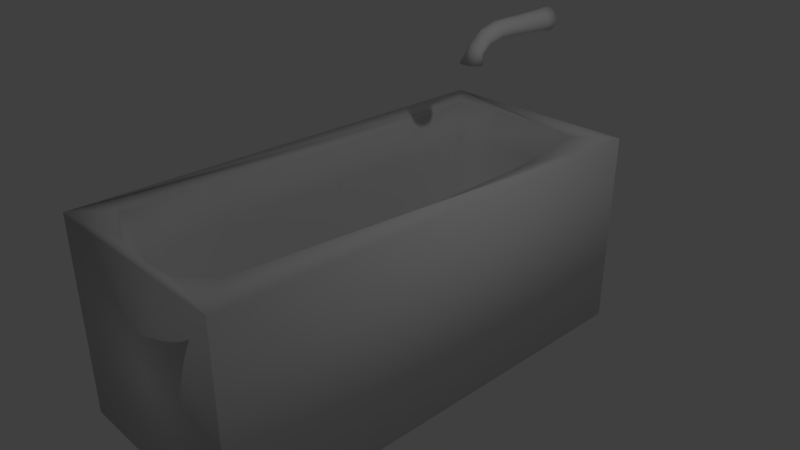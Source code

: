 # Source: bathtub.blend  (saved by Blender 2.79.0; exported with 4.5.12 LTS)
import bpy
from mathutils import Matrix  # noqa: F401  (used for matrix-valued properties, if any)

bpy.ops.wm.read_factory_settings(use_empty=True)
scene = bpy.context.scene
scene.name = 'Scene'

# ---- collections
col_collection_1 = bpy.data.collections.new('Collection 1'); scene.collection.children.link(col_collection_1)

# ---- materials (node trees are filled in below, after node groups)
mat_material = bpy.data.materials.new('Material')
mat_material.alpha_threshold = 0.0
mat_material.use_transparent_shadow = False
mat_material.roughness = 0.5
mat_material.line_color = (0.0, 0.0, 0.0, 1.0)

# ---- material node trees

# ---- world
world_world = bpy.data.worlds.new('World'); scene.world = world_world
world_world.color = (0.05088, 0.05088, 0.05088)
world_world.use_sun_shadow = False
world_world.sun_shadow_jitter_overblur = 0.0
world_world.cycles.sampling_method = 'MANUAL'

# ---- cameras
cam_camera = bpy.data.cameras.new('Camera')
cam_camera.clip_end = 100.0
cam_camera.lens = 35.0
cam_camera.sensor_width = 32.0
cam_camera.sensor_height = 18.0
cam_camera.ortho_scale = 7.314
cam_camera.dof.focus_distance = 0.0
cam_camera.dof.aperture_fstop = 128.0

# ---- lights
light_lamp = bpy.data.lights.new('Lamp', 'POINT')
light_lamp.transmission_factor = 0.0
light_lamp.cutoff_distance = 30.0
light_lamp.energy = 100.0
light_lamp.shadow_buffer_clip_start = 1.001
light_lamp.shadow_soft_size = 0.1
light_lamp.shadow_maximum_resolution = 0.006
light_lamp.use_absolute_resolution = True

# ---- meshes
me_circle = bpy.data.meshes.new('Circle')
me_circle.from_pydata([(-5.029e-08, 1.095, 0.812), (-0.1572, 1.095, 0.7761), (-0.2832, 1.095, 0.6756), (-0.3532, 1.095, 0.5303), (-0.3532, 1.095, 0.3691), (-0.2832, 1.095, 0.2238), (-0.1572, 1.095, 0.1233), (-1.043e-07, 1.095, 0.08744), (0.1572, 1.095, 0.1233), (0.2832, 1.095, 0.2238), (0.3532, 1.095, 0.3691), (0.3532, 1.095, 0.5303), (0.2832, 1.095, 0.6756), (0.1572, 1.095, 0.7761), (-0.1572, 1.023, 0.7761), (-5.029e-08, 1.023, 0.812), (-0.2832, 1.023, 0.6756), (-0.3532, 1.023, 0.5303), (-0.3532, 1.023, 0.3691), (-0.2832, 1.023, 0.2238), (-0.1572, 1.023, 0.1233), (-1.043e-07, 1.023, 0.08744), (0.1572, 1.023, 0.1233), (0.2832, 1.023, 0.2238), (0.3532, 1.023, 0.3691), (0.3532, 1.023, 0.5303), (0.2832, 1.023, 0.6756), (0.1572, 1.023, 0.7761), (-0.08382, 1.07, 0.6238), (-6.892e-08, 1.07, 0.6429), (-0.151, 1.07, 0.5702), (-0.1883, 1.07, 0.4927), (-0.1883, 1.07, 0.4067), (-0.151, 1.07, 0.3293), (-0.08382, 1.07, 0.2757), (-9.872e-08, 1.07, 0.2565), (0.08382, 1.07, 0.2757), (0.151, 1.07, 0.3293), (0.1883, 1.07, 0.4067), (0.1883, 1.07, 0.4927), (0.151, 1.07, 0.5702), (0.08382, 1.07, 0.6238), (-0.05065, 1.07, 0.5549), (-8.009e-08, 1.07, 0.5665), (-0.09127, 1.07, 0.5225), (-0.1138, 1.07, 0.4757), (-0.1138, 1.07, 0.4237), (-0.09127, 1.07, 0.3769), (-0.05065, 1.07, 0.3445), (-9.686e-08, 1.07, 0.333), (0.05065, 1.07, 0.3445), (0.09127, 1.07, 0.3769), (0.1138, 1.07, 0.4237), (0.1138, 1.07, 0.4757), (0.09127, 1.07, 0.5225), (0.05065, 1.07, 0.5549), (-0.05065, 0.9782, 0.5549), (-8.009e-08, 0.9782, 0.5665), (-0.09127, 0.9782, 0.5225), (-0.1138, 0.9782, 0.4757), (-0.1138, 0.9782, 0.4237), (-0.09127, 0.9782, 0.3769), (-0.05065, 0.9782, 0.3445), (-9.686e-08, 0.9782, 0.333), (0.05065, 0.9782, 0.3445), (0.09127, 0.9782, 0.3769), (0.1138, 0.9782, 0.4237), (0.1138, 0.9782, 0.4757), (0.09127, 0.9782, 0.5225), (0.05065, 0.9782, 0.5549), (-0.03809, 0.9276, 0.5288), (-8.382e-08, 0.9276, 0.5375), (-0.06864, 0.9276, 0.5045), (-0.0856, 0.9276, 0.4693), (-0.0856, 0.9276, 0.4302), (-0.06864, 0.9276, 0.395), (-0.03809, 0.9276, 0.3706), (-5.807e-05, 0.9276, 0.3622), (0.03809, 0.9276, 0.3706), (0.06864, 0.9276, 0.395), (0.0856, 0.9276, 0.4302), (0.0856, 0.9276, 0.4693), (0.06864, 0.9276, 0.5045), (0.03809, 0.9276, 0.5288), (-0.02409, 0.9276, 0.4997), (-8.754e-08, 0.9276, 0.5052), (-0.0434, 0.9276, 0.4843), (-0.05412, 0.9276, 0.4621), (-0.05412, 0.9276, 0.4374), (-0.0434, 0.9276, 0.4149), (-0.02409, 0.9276, 0.3987), (-9.686e-08, 0.9276, 0.3925), (0.02409, 0.9276, 0.3985), (0.0434, 0.9276, 0.4142), (0.05412, 0.9276, 0.4373), (0.05412, 0.9276, 0.4621), (0.0434, 0.9276, 0.4843), (0.02409, 0.9276, 0.4997), (-0.02409, 0.914, 0.4997), (-2.963e-06, 0.914, 0.5052), (-0.0434, 0.914, 0.4843), (-0.05412, 0.914, 0.4621), (-0.05412, 0.9141, 0.4356), (-0.0434, 0.9141, 0.4109), (-0.02401, 0.9141, 0.3928), (0.0005432, 0.9139, 0.3864), (0.02445, 0.914, 0.3923), (0.0434, 0.9141, 0.4088), (0.05412, 0.9141, 0.4335), (0.05412, 0.9141, 0.4615), (0.0434, 0.914, 0.4843), (0.02408, 0.914, 0.4997), (-0.01934, 0.914, 0.4899), (-1.535e-05, 0.914, 0.4943), (-0.03484, 0.914, 0.4776), (-0.04344, 0.914, 0.4596), (-0.04344, 0.9141, 0.4372), (-0.03483, 0.9141, 0.4158), (-0.01933, 0.9141, 0.4009), (0.0003913, 0.9141, 0.3947), (0.01947, 0.9141, 0.4003), (0.03483, 0.9141, 0.4136), (0.04343, 0.9141, 0.4348), (0.04342, 0.914, 0.4581), (0.03482, 0.914, 0.4776), (0.01931, 0.914, 0.4899), (-0.03765, 0.8403, 0.3083), (0.04109, 0.8006, 0.3095), (-0.02823, 0.858, 0.3088), (-0.01425, 0.7897, 0.3069), (-0.01189, 0.87, 0.3095), (0.00799, 0.8738, 0.3103), (-0.02981, 0.8024, 0.3071), (-0.0382, 0.8205, 0.3077), (0.0507, 0.838, 0.3112), (0.05017, 0.8182, 0.3105), (0.02737, 0.8689, 0.3111), (0.04258, 0.8561, 0.3114), (0.02518, 0.7887, 0.3084), (0.005463, 0.7848, 0.3073), (-0.04412, 0.8773, 0.4261), (0.002398, 0.7829, 0.371), (0.04662, 0.8162, 0.366), (-0.04112, 0.8183, 0.3683), (0.03866, 0.8539, 0.3622), (-0.04506, 0.8698, 0.447), (0.03217, 0.8654, 0.4698), (0.04696, 0.8359, 0.3639), (-0.01712, 0.7877, 0.371), (-0.03268, 0.8004, 0.3701), (0.02335, 0.8666, 0.3612), (0.04159, 0.8724, 0.4514), (-0.03424, 0.8844, 0.4057), (-0.0157, 0.8676, 0.362), (0.003996, 0.8715, 0.3611), (0.01613, 0.8602, 0.4821), (0.03771, 0.7986, 0.3681), (0.02194, 0.7868, 0.3699), (-0.0171, 0.8895, 0.3926), (-0.04074, 0.838, 0.3661), (-0.03169, 0.8556, 0.3638), (-0.003361, 0.8579, 0.4857), (-0.04193, 0.8537, 0.4004), (0.03188, 0.8331, 0.4404), (0.00261, 0.8922, 0.3883), (-0.03174, 0.8658, 0.3906), (0.01566, 0.8246, 0.4503), (0.0219, 0.8908, 0.3921), (-0.01588, 0.8757, 0.3849), (0.003476, 0.8799, 0.3828), (-0.02244, 0.859, 0.4801), (-0.003819, 0.821, 0.4522), (0.02288, 0.8768, 0.385), (0.03637, 0.8862, 0.4059), (-0.0227, 0.8232, 0.4462), (0.03828, 0.8678, 0.3925), (-0.03732, 0.8632, 0.4663), (-0.03724, 0.8306, 0.4333), (-0.04455, 0.8418, 0.4158), (0.04253, 0.88, 0.4292), (0.04578, 0.8559, 0.406), (0.04299, 0.8443, 0.4239), (0.04706, 0.806, 0.1329), (0.05613, 0.8236, 0.134), (0.05667, 0.8434, 0.1347), (0.04855, 0.8615, 0.1348), (0.03115, 0.7941, 0.1316), (-0.008282, 0.7952, 0.1301), (0.01143, 0.7903, 0.1304), (0.03333, 0.8743, 0.1344), (0.01396, 0.8793, 0.1335), (-0.03168, 0.8457, 0.1319), (-0.03223, 0.8259, 0.1313), (-0.02385, 0.8079, 0.1306), (-0.02227, 0.8634, 0.1322), (-0.005928, 0.8754, 0.1326), (0.04842, 0.8073, 0.07373), (0.0575, 0.8249, 0.07481), (0.05803, 0.8447, 0.0755), (0.04992, 0.8628, 0.07564), (0.03251, 0.7954, 0.07239), (-0.006917, 0.7964, 0.07095), (0.01279, 0.7915, 0.07126), (0.0347, 0.8756, 0.07519), (0.01532, 0.8805, 0.07432), (-0.03032, 0.847, 0.07275), (-0.03087, 0.8271, 0.0722), (-0.02248, 0.8091, 0.07142), (-0.0209, 0.8646, 0.07304), (-0.004563, 0.8766, 0.07348), (0.02838, 0.8239, 0.05712), (0.0322, 0.8313, 0.05754), (0.03242, 0.8396, 0.05782), (0.029, 0.8472, 0.05791), (0.02168, 0.8189, 0.05662), (0.005075, 0.8193, 0.05601), (0.01337, 0.8172, 0.05619), (0.0226, 0.8526, 0.05777), (0.01444, 0.8547, 0.05746), (-0.004777, 0.8406, 0.05658), (-0.005008, 0.8322, 0.05633), (-0.001479, 0.8247, 0.05609), (-0.0008119, 0.848, 0.05681), (0.006067, 0.8531, 0.0571)], [], [(1, 0, 13, 12, 11, 10, 9, 8, 7, 6, 5, 4, 3, 2), (21, 22, 36, 35), (13, 0, 15, 27), (6, 7, 21, 20), (7, 8, 22, 21), (0, 1, 14, 15), (8, 9, 23, 22), (1, 2, 16, 14), (9, 10, 24, 23), (2, 3, 17, 16), (10, 11, 25, 24), (3, 4, 18, 17), (11, 12, 26, 25), (4, 5, 19, 18), (12, 13, 27, 26), (5, 6, 20, 19), (36, 37, 51, 50), (15, 14, 28, 29), (22, 23, 37, 36), (14, 16, 30, 28), (23, 24, 38, 37), (16, 17, 31, 30), (24, 25, 39, 38), (17, 18, 32, 31), (25, 26, 40, 39), (18, 19, 33, 32), (26, 27, 41, 40), (19, 20, 34, 33), (27, 15, 29, 41), (20, 21, 35, 34), (52, 53, 67, 66), (28, 30, 44, 42), (37, 38, 52, 51), (30, 31, 45, 44), (38, 39, 53, 52), (31, 32, 46, 45), (39, 40, 54, 53), (32, 33, 47, 46), (40, 41, 55, 54), (33, 34, 48, 47), (41, 29, 43, 55), (34, 35, 49, 48), (35, 36, 50, 49), (29, 28, 42, 43), (60, 61, 75, 74), (45, 46, 60, 59), (53, 54, 68, 67), (46, 47, 61, 60), (54, 55, 69, 68), (47, 48, 62, 61), (55, 43, 57, 69), (48, 49, 63, 62), (49, 50, 64, 63), (43, 42, 56, 57), (50, 51, 65, 64), (42, 44, 58, 56), (51, 52, 66, 65), (44, 45, 59, 58), (83, 71, 85, 97), (68, 69, 83, 82), (61, 62, 76, 75), (69, 57, 71, 83), (62, 63, 77, 76), (63, 64, 78, 77), (57, 56, 70, 71), (64, 65, 79, 78), (56, 58, 72, 70), (65, 66, 80, 79), (58, 59, 73, 72), (66, 67, 81, 80), (59, 60, 74, 73), (67, 68, 82, 81), (91, 92, 106, 105), (76, 77, 91, 90), (77, 78, 92, 91), (71, 70, 84, 85), (78, 79, 93, 92), (70, 72, 86, 84), (79, 80, 94, 93), (72, 73, 87, 86), (80, 81, 95, 94), (73, 74, 88, 87), (81, 82, 96, 95), (74, 75, 89, 88), (82, 83, 97, 96), (75, 76, 90, 89), (107, 108, 122, 121), (85, 84, 98, 99), (92, 93, 107, 106), (84, 86, 100, 98), (93, 94, 108, 107), (86, 87, 101, 100), (94, 95, 109, 108), (87, 88, 102, 101), (95, 96, 110, 109), (88, 89, 103, 102), (96, 97, 111, 110), (89, 90, 104, 103), (97, 85, 99, 111), (90, 91, 105, 104), (153, 154, 131, 130), (100, 101, 115, 114), (108, 109, 123, 122), (101, 102, 116, 115), (109, 110, 124, 123), (102, 103, 117, 116), (110, 111, 125, 124), (103, 104, 118, 117), (111, 99, 113, 125), (104, 105, 119, 118), (105, 106, 120, 119), (99, 98, 112, 113), (106, 107, 121, 120), (98, 100, 114, 112), (148, 149, 132, 129), (134, 135, 183, 184), (159, 160, 128, 126), (172, 175, 144, 150), (154, 150, 136, 131), (144, 147, 134, 137), (156, 157, 138, 127), (142, 156, 127, 135), (147, 142, 135, 134), (160, 153, 130, 128), (150, 144, 137, 136), (149, 143, 133, 132), (157, 141, 139, 138), (141, 148, 129, 139), (122, 123, 151, 179), (165, 168, 153, 160), (175, 180, 147, 144), (114, 115, 145, 176), (178, 162, 159, 143), (180, 181, 142, 147), (121, 122, 179, 173), (174, 177, 149, 148), (170, 176, 177, 174), (112, 114, 176, 170), (145, 140, 162, 178), (155, 161, 171, 166), (120, 121, 173, 167), (164, 167, 172, 169), (176, 145, 178, 177), (113, 112, 170, 161), (173, 179, 180, 175), (152, 158, 168, 165), (119, 120, 167, 164), (167, 173, 175, 172), (140, 152, 165, 162), (118, 119, 164, 158), (151, 146, 163, 181), (158, 164, 169, 168), (125, 113, 161, 155), (161, 170, 174, 171), (179, 151, 181, 180), (117, 118, 158, 152), (143, 159, 126, 133), (146, 155, 166, 163), (124, 125, 155, 146), (163, 166, 157, 156), (166, 171, 141, 157), (116, 117, 152, 140), (171, 174, 148, 141), (181, 163, 156, 142), (123, 124, 146, 151), (177, 178, 143, 149), (162, 165, 160, 159), (115, 116, 140, 145), (169, 172, 150, 154), (168, 169, 154, 153), (194, 195, 209, 208), (130, 131, 190, 195), (133, 126, 191, 192), (135, 127, 182, 183), (129, 132, 193, 187), (132, 133, 192, 193), (137, 134, 184, 185), (126, 128, 194, 191), (136, 137, 185, 189), (127, 138, 186, 182), (139, 129, 187, 188), (128, 130, 195, 194), (131, 136, 189, 190), (138, 139, 188, 186), (198, 197, 211, 212), (190, 189, 203, 204), (195, 190, 204, 209), (184, 183, 197, 198), (193, 192, 206, 207), (189, 185, 199, 203), (186, 188, 202, 200), (183, 182, 196, 197), (192, 191, 205, 206), (185, 184, 198, 199), (187, 193, 207, 201), (182, 186, 200, 196), (191, 194, 208, 205), (188, 187, 201, 202), (211, 210, 214, 216, 215, 221, 220, 219, 222, 223, 218, 217, 213, 212), (207, 206, 220, 221), (203, 199, 213, 217), (200, 202, 216, 214), (197, 196, 210, 211), (206, 205, 219, 220), (199, 198, 212, 213), (201, 207, 221, 215), (196, 200, 214, 210), (205, 208, 222, 219), (202, 201, 215, 216), (208, 209, 223, 222), (204, 203, 217, 218), (209, 204, 218, 223)])
_uv = me_circle.uv_layers.new(name='UVMap')
_uv.uv.foreach_set('vector', [0.8613, 0.02803, 0.9505, 0.1061, 1.0, 0.2188, 1.0, 0.3438, 0.9505, 0.4564, 0.8613, 0.5341, 0.7501, 0.5617, 0.6388, 0.5337, 0.5496, 0.4556, 0.5001, 0.3429, 0.5001, 0.2179, 0.5496, 0.1054, 0.6388, 0.0276, 0.7501, 0.0, 0.4506, 0.1059, 0.5001, 0.2186, 0.3831, 0.248, 0.3567, 0.1879, 0.05082, 0.5624, 0.05451, 0.6748, 0.00369, 0.6748, 1.688e-07, 0.5624, 0.813, 0.5617, 0.8092, 0.671, 0.7584, 0.6712, 0.7622, 0.562, 0.8092, 0.671, 0.8092, 0.7959, 0.7584, 0.7962, 0.7584, 0.6712, 0.05451, 0.6748, 0.05451, 0.7999, 0.00369, 0.7999, 0.00369, 0.6748, 0.8092, 0.7959, 0.813, 0.9117, 0.7622, 0.912, 0.7584, 0.7962, 0.05451, 0.7999, 0.05082, 0.9131, 0.0, 0.9131, 0.00369, 0.7999, 0.6563, 0.9998, 0.6533, 0.9091, 0.7042, 0.9093, 0.7072, 1.0, 0.7584, 0.5618, 0.7582, 0.6731, 0.7073, 0.673, 0.7075, 0.5617, 0.6533, 0.9091, 0.6522, 0.7899, 0.7032, 0.7901, 0.7042, 0.9093, 0.7582, 0.6731, 0.7581, 0.7982, 0.7072, 0.7982, 0.7073, 0.673, 0.6522, 0.7899, 0.6533, 0.6659, 0.7042, 0.6661, 0.7032, 0.7901, 0.7581, 0.7982, 0.7582, 0.9123, 0.7073, 0.9123, 0.7072, 0.7982, 0.6533, 0.6659, 0.6563, 0.5617, 0.7072, 0.5619, 0.7042, 0.6661, 0.7582, 0.9123, 0.7584, 0.9928, 0.7075, 0.9928, 0.7073, 0.9123, 0.3831, 0.248, 0.3831, 0.3148, 0.3303, 0.3016, 0.3303, 0.2612, 0.04953, 0.4565, 4.22e-08, 0.3438, 0.1164, 0.3147, 0.1428, 0.3749, 0.5001, 0.2186, 0.5001, 0.3438, 0.3831, 0.3148, 0.3831, 0.248, 4.22e-08, 0.3438, 0.0, 0.2186, 0.1164, 0.248, 0.1164, 0.3147, 0.5001, 0.3438, 0.4506, 0.4566, 0.3567, 0.3749, 0.3831, 0.3148, 0.0, 0.2186, 0.04953, 0.1059, 0.1428, 0.1879, 0.1164, 0.248, 0.4506, 0.4566, 0.3614, 0.5346, 0.3091, 0.4165, 0.3567, 0.3749, 0.04953, 0.1059, 0.1388, 0.02784, 0.1904, 0.1463, 0.1428, 0.1879, 0.3614, 0.5346, 0.2501, 0.5624, 0.2497, 0.4313, 0.3091, 0.4165, 0.1388, 0.02784, 0.2501, 0.0, 0.2497, 0.1314, 0.1904, 0.1463, 0.2501, 0.5624, 0.1388, 0.5346, 0.1904, 0.4165, 0.2497, 0.4313, 0.2501, 0.0, 0.3614, 0.02785, 0.3091, 0.1463, 0.2497, 0.1314, 0.1388, 0.5346, 0.04953, 0.4565, 0.1428, 0.3749, 0.1904, 0.4165, 0.3614, 0.02785, 0.4506, 0.1059, 0.3567, 0.1879, 0.3091, 0.1463, 0.2281, 0.6743, 0.2276, 0.6359, 0.2923, 0.6359, 0.2928, 0.6743, 0.1164, 0.3147, 0.1164, 0.248, 0.1691, 0.2612, 0.1691, 0.3015, 0.3831, 0.3148, 0.3567, 0.3749, 0.3143, 0.3379, 0.3303, 0.3016, 0.1164, 0.248, 0.1428, 0.1879, 0.1851, 0.2249, 0.1691, 0.2612, 0.3567, 0.3749, 0.3091, 0.4165, 0.2856, 0.363, 0.3143, 0.3379, 0.1428, 0.1879, 0.1904, 0.1463, 0.2139, 0.1997, 0.1851, 0.2249, 0.3091, 0.4165, 0.2497, 0.4313, 0.2497, 0.372, 0.2856, 0.363, 0.1904, 0.1463, 0.2497, 0.1314, 0.2497, 0.1908, 0.2139, 0.1997, 0.2497, 0.4313, 0.1904, 0.4165, 0.2139, 0.363, 0.2497, 0.372, 0.2497, 0.1314, 0.3091, 0.1463, 0.2856, 0.1997, 0.2497, 0.1908, 0.1904, 0.4165, 0.1428, 0.3749, 0.1851, 0.3379, 0.2139, 0.363, 0.3091, 0.1463, 0.3567, 0.1879, 0.3143, 0.2249, 0.2856, 0.1997, 0.3567, 0.1879, 0.3831, 0.248, 0.3303, 0.2612, 0.3143, 0.2249, 0.1428, 0.3749, 0.1164, 0.3147, 0.1691, 0.3015, 0.1851, 0.3379, 0.3659, 0.6386, 0.3659, 0.6754, 0.3301, 0.6618, 0.3301, 0.6341, 0.4307, 0.5983, 0.4307, 0.6386, 0.3659, 0.6386, 0.3659, 0.5983, 0.2276, 0.6359, 0.2278, 0.596, 0.2926, 0.596, 0.2923, 0.6359, 0.4307, 0.6386, 0.4307, 0.6754, 0.3659, 0.6754, 0.3659, 0.6386, 0.2278, 0.596, 0.2287, 0.5624, 0.2934, 0.5624, 0.2926, 0.596, 0.4307, 0.6754, 0.4308, 0.7014, 0.366, 0.7013, 0.3659, 0.6754, 0.156, 0.6985, 0.1572, 0.7347, 0.09263, 0.7347, 0.09142, 0.6985, 0.4301, 0.7014, 0.4289, 0.7366, 0.3643, 0.7369, 0.3655, 0.7017, 0.4289, 0.7366, 0.4289, 0.7768, 0.3643, 0.7772, 0.3643, 0.7369, 0.1572, 0.7347, 0.1573, 0.775, 0.09265, 0.775, 0.09263, 0.7347, 0.4289, 0.7768, 0.4301, 0.8141, 0.3655, 0.8145, 0.3643, 0.7772, 0.1573, 0.775, 0.1561, 0.8115, 0.09148, 0.8115, 0.09265, 0.775, 0.2291, 0.7036, 0.2281, 0.6743, 0.2928, 0.6743, 0.2939, 0.7036, 0.4308, 0.5625, 0.4307, 0.5983, 0.3659, 0.5983, 0.366, 0.5624, 0.1421, 0.6918, 0.1151, 0.6985, 0.1151, 0.6734, 0.1322, 0.6692, 0.2926, 0.596, 0.2934, 0.5624, 0.3298, 0.5787, 0.3291, 0.604, 0.3659, 0.6754, 0.366, 0.7013, 0.3302, 0.6813, 0.3301, 0.6618, 0.09142, 0.6985, 0.09263, 0.7347, 0.05541, 0.7399, 0.05451, 0.7126, 0.3655, 0.7017, 0.3643, 0.7369, 0.3301, 0.7434, 0.331, 0.7169, 0.3643, 0.7369, 0.3643, 0.7772, 0.3301, 0.7737, 0.3301, 0.7434, 0.09263, 0.7347, 0.09265, 0.775, 0.05543, 0.7702, 0.05541, 0.7399, 0.3643, 0.7772, 0.3655, 0.8145, 0.331, 0.8017, 0.3301, 0.7737, 0.09265, 0.775, 0.09148, 0.8115, 0.05455, 0.7976, 0.05543, 0.7702, 0.2939, 0.7036, 0.2928, 0.6743, 0.3293, 0.6629, 0.3301, 0.6849, 0.366, 0.5624, 0.3659, 0.5983, 0.3301, 0.6038, 0.3302, 0.5768, 0.2928, 0.6743, 0.2923, 0.6359, 0.329, 0.634, 0.3293, 0.6629, 0.3659, 0.5983, 0.3659, 0.6386, 0.3301, 0.6341, 0.3301, 0.6038, 0.2923, 0.6359, 0.2926, 0.596, 0.3291, 0.604, 0.329, 0.634, 0.1672, 0.7163, 0.1672, 0.7355, 0.1573, 0.7345, 0.1573, 0.7154, 0.08814, 0.569, 0.1151, 0.5624, 0.1151, 0.5859, 0.09806, 0.5907, 0.1151, 0.5624, 0.1421, 0.569, 0.1322, 0.5906, 0.1151, 0.5859, 0.1151, 0.6985, 0.08814, 0.6918, 0.09806, 0.6692, 0.1151, 0.6734, 0.1421, 0.569, 0.1637, 0.5879, 0.1458, 0.6028, 0.1322, 0.5906, 0.08814, 0.6918, 0.06651, 0.6728, 0.08438, 0.6572, 0.09806, 0.6692, 0.1637, 0.5879, 0.1757, 0.6152, 0.1534, 0.6207, 0.1458, 0.6028, 0.06651, 0.6728, 0.05451, 0.6455, 0.07679, 0.6399, 0.08438, 0.6572, 0.1757, 0.6152, 0.1757, 0.6455, 0.1534, 0.64, 0.1534, 0.6207, 0.05451, 0.6455, 0.05451, 0.6152, 0.07679, 0.6208, 0.07679, 0.6399, 0.1757, 0.6455, 0.1637, 0.6729, 0.1458, 0.6572, 0.1534, 0.64, 0.05451, 0.6152, 0.06651, 0.5879, 0.08438, 0.6033, 0.07679, 0.6208, 0.1637, 0.6729, 0.1421, 0.6918, 0.1322, 0.6692, 0.1458, 0.6572, 0.06651, 0.5879, 0.08814, 0.569, 0.09806, 0.5907, 0.08438, 0.6033, 0.2967, 0.721, 0.3042, 0.7402, 0.2967, 0.7412, 0.2906, 0.7247, 0.3042, 0.7401, 0.3042, 0.7209, 0.3138, 0.7209, 0.3138, 0.7401, 0.1672, 0.7355, 0.1678, 0.7534, 0.158, 0.7522, 0.1573, 0.7345, 0.3042, 0.7209, 0.3048, 0.7036, 0.3144, 0.7036, 0.3138, 0.7209, 0.4826, 0.6302, 0.4821, 0.6157, 0.4917, 0.6185, 0.4922, 0.6342, 0.4916, 0.6342, 0.4916, 0.6513, 0.482, 0.6513, 0.482, 0.6342, 0.4821, 0.6157, 0.482, 0.5974, 0.4915, 0.5979, 0.4917, 0.6185, 0.4916, 0.6513, 0.4915, 0.6705, 0.482, 0.6718, 0.482, 0.6513, 0.482, 0.5974, 0.4821, 0.5784, 0.4917, 0.5784, 0.4915, 0.5979, 0.4915, 0.6705, 0.4916, 0.6881, 0.482, 0.6912, 0.482, 0.6718, 0.4821, 0.5784, 0.4826, 0.5624, 0.4922, 0.5624, 0.4917, 0.5784, 0.4916, 0.6881, 0.4916, 0.7011, 0.482, 0.7056, 0.482, 0.6912, 0.3048, 0.7573, 0.3042, 0.7401, 0.3138, 0.7401, 0.3144, 0.7573, 0.1678, 0.6997, 0.1672, 0.7163, 0.1573, 0.7154, 0.158, 0.6985, 0.4708, 0.7862, 0.457, 0.7851, 0.4555, 0.7458, 0.4695, 0.7456, 0.2352, 0.7796, 0.2276, 0.7623, 0.2352, 0.7604, 0.2413, 0.7744, 0.3042, 0.7402, 0.3042, 0.7619, 0.2967, 0.7593, 0.2967, 0.7412, 0.2276, 0.7623, 0.2276, 0.7418, 0.2352, 0.743, 0.2352, 0.7604, 0.3042, 0.7619, 0.2967, 0.7796, 0.2906, 0.7744, 0.2967, 0.7593, 0.2276, 0.7418, 0.2352, 0.7226, 0.2413, 0.7265, 0.2352, 0.743, 0.2967, 0.7796, 0.283, 0.7916, 0.2796, 0.784, 0.2906, 0.7744, 0.2352, 0.7226, 0.2489, 0.7086, 0.2522, 0.7148, 0.2413, 0.7265, 0.283, 0.7916, 0.2659, 0.7958, 0.2659, 0.7874, 0.2796, 0.784, 0.2489, 0.7086, 0.2663, 0.7036, 0.2662, 0.7101, 0.2522, 0.7148, 0.2663, 0.7036, 0.2832, 0.7082, 0.2797, 0.7144, 0.2662, 0.7101, 0.2659, 0.7958, 0.2489, 0.7916, 0.2522, 0.784, 0.2659, 0.7874, 0.2832, 0.7082, 0.2967, 0.721, 0.2906, 0.7247, 0.2797, 0.7144, 0.2489, 0.7916, 0.2352, 0.7796, 0.2413, 0.7744, 0.2522, 0.784, 0.2151, 0.6253, 0.2262, 0.6254, 0.226, 0.6743, 0.2149, 0.6751, 0.6107, 0.7386, 0.5969, 0.7357, 0.6193, 0.6061, 0.6331, 0.609, 0.5269, 0.656, 0.5395, 0.6558, 0.547, 0.6978, 0.5346, 0.7001, 0.443, 0.8034, 0.4318, 0.8083, 0.4322, 0.7842, 0.4432, 0.7844, 0.457, 0.7851, 0.4432, 0.7844, 0.4417, 0.7456, 0.4555, 0.7458, 0.6158, 0.7807, 0.6036, 0.7777, 0.6107, 0.7386, 0.6228, 0.7429, 0.1764, 0.6292, 0.1875, 0.6274, 0.187, 0.6752, 0.1757, 0.6747, 0.5896, 0.7768, 0.5766, 0.7781, 0.5842, 0.7348, 0.5969, 0.7357, 0.6036, 0.7777, 0.5896, 0.7768, 0.5969, 0.7357, 0.6107, 0.7386, 0.482, 0.7875, 0.4708, 0.7862, 0.4695, 0.7456, 0.481, 0.7449, 0.4432, 0.7844, 0.4322, 0.7842, 0.4308, 0.7449, 0.4417, 0.7456, 0.5001, 0.6574, 0.5129, 0.6565, 0.5208, 0.7029, 0.5082, 0.7055, 0.1875, 0.6274, 0.2013, 0.626, 0.201, 0.6754, 0.187, 0.6752, 0.2013, 0.626, 0.2151, 0.6253, 0.2149, 0.6751, 0.201, 0.6754, 0.6506, 0.8403, 0.6482, 0.8574, 0.6197, 0.8475, 0.6274, 0.8321, 0.4814, 0.8087, 0.4704, 0.8043, 0.4708, 0.7862, 0.482, 0.7875, 0.6223, 0.8046, 0.6132, 0.8113, 0.6036, 0.7777, 0.6158, 0.7807, 0.5683, 0.5617, 0.5702, 0.5754, 0.5405, 0.5901, 0.534, 0.5762, 0.5243, 0.6173, 0.5342, 0.6277, 0.5269, 0.656, 0.5129, 0.6565, 0.6132, 0.8113, 0.603, 0.8235, 0.5896, 0.7768, 0.6036, 0.7777, 0.6522, 0.8269, 0.6506, 0.8403, 0.6274, 0.8321, 0.6337, 0.8173, 0.2169, 0.5665, 0.2276, 0.576, 0.2262, 0.6254, 0.2151, 0.6253, 0.4573, 0.8557, 0.4701, 0.855, 0.4718, 0.8826, 0.4591, 0.8859, 0.4593, 0.8124, 0.4718, 0.8149, 0.4701, 0.855, 0.4573, 0.8557, 0.5405, 0.5901, 0.5481, 0.6053, 0.5342, 0.6277, 0.5243, 0.6173, 0.4308, 0.8509, 0.4433, 0.8542, 0.445, 0.8853, 0.4324, 0.8808, 0.29, 0.8103, 0.2891, 0.796, 0.3093, 0.7958, 0.3069, 0.8097, 0.3062, 0.8249, 0.3069, 0.8097, 0.3171, 0.8102, 0.3152, 0.8252, 0.534, 0.5762, 0.5405, 0.5901, 0.5243, 0.6173, 0.5146, 0.6053, 0.4454, 0.8102, 0.4593, 0.8124, 0.4573, 0.8557, 0.4433, 0.8542, 0.6337, 0.8173, 0.6274, 0.8321, 0.6132, 0.8113, 0.6223, 0.8046, 0.5552, 0.6203, 0.5602, 0.6301, 0.5514, 0.6377, 0.5438, 0.6341, 0.2904, 0.8257, 0.29, 0.8103, 0.3069, 0.8097, 0.3062, 0.8249, 0.3069, 0.8097, 0.3093, 0.7958, 0.323, 0.7969, 0.3171, 0.8102, 0.5481, 0.6053, 0.5552, 0.6203, 0.5438, 0.6341, 0.5342, 0.6277, 0.2902, 0.8391, 0.2904, 0.8257, 0.3062, 0.8249, 0.308, 0.8386, 0.6197, 0.8475, 0.6123, 0.8622, 0.5928, 0.8366, 0.603, 0.8235, 0.308, 0.8386, 0.3062, 0.8249, 0.3152, 0.8252, 0.3182, 0.8391, 0.4328, 0.8087, 0.4454, 0.8102, 0.4433, 0.8542, 0.4308, 0.8509, 0.4433, 0.8542, 0.4573, 0.8557, 0.4591, 0.8859, 0.445, 0.8853, 0.6274, 0.8321, 0.6197, 0.8475, 0.603, 0.8235, 0.6132, 0.8113, 0.5749, 0.6091, 0.5766, 0.6208, 0.5602, 0.6301, 0.5552, 0.6203, 0.5129, 0.6565, 0.5269, 0.656, 0.5346, 0.7001, 0.5208, 0.7029, 0.6123, 0.8622, 0.6064, 0.8742, 0.5848, 0.8465, 0.5928, 0.8366, 0.6456, 0.8735, 0.6433, 0.8861, 0.6064, 0.8742, 0.6123, 0.8622, 0.1785, 0.5726, 0.1897, 0.5645, 0.1875, 0.6274, 0.1764, 0.6292, 0.1897, 0.5645, 0.2034, 0.5624, 0.2013, 0.626, 0.1875, 0.6274, 0.5726, 0.5925, 0.5749, 0.6091, 0.5552, 0.6203, 0.5481, 0.6053, 0.2034, 0.5624, 0.2169, 0.5665, 0.2151, 0.6253, 0.2013, 0.626, 0.603, 0.8235, 0.5928, 0.8366, 0.5766, 0.7781, 0.5896, 0.7768, 0.6482, 0.8574, 0.6456, 0.8735, 0.6123, 0.8622, 0.6197, 0.8475, 0.5146, 0.6053, 0.5243, 0.6173, 0.5129, 0.6565, 0.5001, 0.6574, 0.5342, 0.6277, 0.5438, 0.6341, 0.5395, 0.6558, 0.5269, 0.656, 0.5702, 0.5754, 0.5726, 0.5925, 0.5481, 0.6053, 0.5405, 0.5901, 0.4568, 0.8024, 0.443, 0.8034, 0.4432, 0.7844, 0.457, 0.7851, 0.4704, 0.8043, 0.4568, 0.8024, 0.457, 0.7851, 0.4708, 0.7862, 0.4814, 0.6082, 0.4699, 0.6087, 0.4705, 0.5629, 0.482, 0.5624, 0.4695, 0.7456, 0.4555, 0.7458, 0.4559, 0.609, 0.4699, 0.6087, 0.5208, 0.7029, 0.5346, 0.7001, 0.5571, 0.8349, 0.5432, 0.8376, 0.5969, 0.7357, 0.5842, 0.7348, 0.6066, 0.6051, 0.6193, 0.6061, 0.2149, 0.6751, 0.226, 0.6743, 0.2269, 0.8114, 0.2158, 0.8123, 0.5082, 0.7055, 0.5208, 0.7029, 0.5432, 0.8376, 0.5307, 0.8405, 0.6228, 0.7429, 0.6107, 0.7386, 0.6331, 0.609, 0.6452, 0.6133, 0.5346, 0.7001, 0.547, 0.6978, 0.5694, 0.8328, 0.5571, 0.8349, 0.4417, 0.7456, 0.4308, 0.7449, 0.4312, 0.6082, 0.4421, 0.6089, 0.1757, 0.6747, 0.187, 0.6752, 0.1879, 0.8124, 0.1766, 0.8118, 0.201, 0.6754, 0.2149, 0.6751, 0.2158, 0.8123, 0.2019, 0.8127, 0.481, 0.7449, 0.4695, 0.7456, 0.4699, 0.6087, 0.4814, 0.6082, 0.4555, 0.7458, 0.4417, 0.7456, 0.4421, 0.6089, 0.4559, 0.609, 0.187, 0.6752, 0.201, 0.6754, 0.2019, 0.8127, 0.1879, 0.8124, 0.2584, 0.8639, 0.2447, 0.8606, 0.2524, 0.8391, 0.2582, 0.8405, 0.4559, 0.609, 0.4421, 0.6089, 0.4427, 0.5631, 0.4565, 0.5632, 0.4699, 0.6087, 0.4559, 0.609, 0.4565, 0.5632, 0.4705, 0.5629, 0.6331, 0.609, 0.6193, 0.6061, 0.6264, 0.5627, 0.6402, 0.5656, 0.5307, 0.8405, 0.5432, 0.8376, 0.5504, 0.8829, 0.5379, 0.8857, 0.4421, 0.6089, 0.4312, 0.6082, 0.4318, 0.5624, 0.4427, 0.5631, 0.1879, 0.8124, 0.2019, 0.8127, 0.2026, 0.8587, 0.1886, 0.8584, 0.6193, 0.6061, 0.6066, 0.6051, 0.6136, 0.5617, 0.6264, 0.5627, 0.5432, 0.8376, 0.5571, 0.8349, 0.5642, 0.8802, 0.5504, 0.8829, 0.6452, 0.6133, 0.6331, 0.609, 0.6402, 0.5656, 0.6522, 0.5699, 0.2158, 0.8123, 0.2269, 0.8114, 0.2276, 0.8573, 0.2166, 0.8582, 0.1766, 0.8118, 0.1879, 0.8124, 0.1886, 0.8584, 0.1774, 0.8577, 0.5571, 0.8349, 0.5694, 0.8328, 0.5766, 0.8781, 0.5642, 0.8802, 0.2019, 0.8127, 0.2158, 0.8123, 0.2166, 0.8582, 0.2026, 0.8587, 0.2524, 0.8391, 0.2478, 0.8352, 0.2452, 0.8295, 0.2452, 0.8232, 0.2477, 0.8173, 0.2524, 0.8133, 0.2581, 0.8119, 0.2639, 0.8132, 0.2685, 0.8172, 0.2711, 0.823, 0.2711, 0.8294, 0.2685, 0.8351, 0.2639, 0.8391, 0.2582, 0.8405, 0.2447, 0.7993, 0.2583, 0.7958, 0.2581, 0.8119, 0.2524, 0.8133, 0.2831, 0.8511, 0.2721, 0.8605, 0.2639, 0.8391, 0.2685, 0.8351, 0.2276, 0.8377, 0.2276, 0.8226, 0.2452, 0.8232, 0.2452, 0.8295, 0.2447, 0.8606, 0.2337, 0.8513, 0.2478, 0.8352, 0.2524, 0.8391, 0.2583, 0.7958, 0.272, 0.7991, 0.2639, 0.8132, 0.2581, 0.8119, 0.2721, 0.8605, 0.2584, 0.8639, 0.2582, 0.8405, 0.2639, 0.8391, 0.2337, 0.8088, 0.2447, 0.7993, 0.2524, 0.8133, 0.2477, 0.8173, 0.2337, 0.8513, 0.2276, 0.8377, 0.2452, 0.8295, 0.2478, 0.8352, 0.272, 0.7991, 0.283, 0.8085, 0.2685, 0.8172, 0.2639, 0.8132, 0.2276, 0.8226, 0.2337, 0.8088, 0.2477, 0.8173, 0.2452, 0.8232, 0.283, 0.8085, 0.2891, 0.8222, 0.2711, 0.823, 0.2685, 0.8172, 0.2891, 0.8374, 0.2831, 0.8511, 0.2685, 0.8351, 0.2711, 0.8294, 0.2891, 0.8222, 0.2891, 0.8374, 0.2711, 0.8294, 0.2711, 0.823])
me_circle.use_remesh_preserve_volume = False
me_circle.use_remesh_preserve_attributes = False
me_circle.use_mirror_vertex_groups = False
me_circle.update()
me_cylinder = bpy.data.meshes.new('Cylinder')
me_cylinder.from_pydata([(0.1331, 2.05, -9.875), (-4.521e-08, 1.453, 1.0), (0.4666, 1.921, -9.907), (0.5561, 1.343, 1.0), (0.7331, 1.719, -10.04), (1.028, 1.028, 1.0), (0.892, 1.475, -10.25), (1.343, 0.5561, 1.0), (0.9191, 1.226, -10.5), (1.453, -6.655e-08, 1.0), (0.8104, 1.009, -10.77), (1.343, -0.5561, 1.0), (0.5822, 0.8587, -11.0), (1.028, -1.028, 1.0), (0.2695, 0.7968, -11.17), (0.5561, -1.343, 1.0), (-0.08027, 0.8331, -11.24), (1.742e-07, -1.453, 1.0), (-0.4138, 0.9621, -11.21), (-0.5561, -1.343, 1.0), (-0.6803, 1.164, -11.08), (-1.028, -1.028, 1.0), (-0.8392, 1.408, -10.87), (-1.343, -0.5561, 1.0), (-0.8663, 1.658, -10.61), (-1.453, 1.43e-08, 1.0), (-0.7576, 1.874, -10.35), (-1.343, 0.5561, 1.0), (-0.5294, 2.025, -10.11), (-1.028, 1.028, 1.0), (-0.2167, 2.086, -9.948), (-0.5561, 1.343, 1.0), (-1.582e-08, 1.164, -0.2593), (0.4456, 1.076, -0.2593), (0.8234, 0.8234, -0.2593), (1.076, 0.4456, -0.2593), (1.164, -9.28e-08, -0.2593), (1.076, -0.4456, -0.2593), (0.8234, -0.8234, -0.2593), (0.4456, -1.076, -0.2593), (1.6e-07, -1.164, -0.2593), (-0.4456, -1.076, -0.2593), (-0.8234, -0.8234, -0.2593), (-1.076, -0.4456, -0.2593), (-1.164, -2.802e-08, -0.2593), (-1.076, 0.4456, -0.2593), (-0.8234, 0.8234, -0.2593), (-0.4456, 1.076, -0.2593), (0.06275, 3.009, -9.944), (0.54, 2.995, -10.04), (0.9419, 2.963, -10.32), (1.207, 2.92, -10.73), (1.296, 2.87, -11.2), (1.194, 2.823, -11.68), (0.9177, 2.784, -12.08), (0.5083, 2.761, -12.34), (0.02848, 2.756, -12.43), (-0.4487, 2.77, -12.33), (-0.8507, 2.802, -12.06), (-1.116, 2.845, -11.65), (-1.205, 2.895, -11.17), (-1.103, 2.942, -10.7), (-0.8264, 2.981, -10.3), (-0.4171, 3.004, -10.03), (0.43, 1.021, -1.996), (0.3954, 0.9205, -3.554), (0.3856, 0.8348, -5.392), (0.3799, 0.8263, -7.165), (0.3829, 1.324, -9.226), (0.7946, 0.7769, -1.996), (0.7435, 0.6859, -3.602), (0.7206, 0.6091, -5.439), (0.7018, 0.6093, -7.21), (0.6917, 1.116, -9.269), (1.038, 0.4124, -1.996), (0.9734, 0.3392, -3.677), (0.9418, 0.2754, -5.51), (0.9144, 0.2887, -7.278), (0.8957, 0.8083, -9.335), (1.124, -0.01766, -1.996), (1.05, -0.06677, -3.765), (1.016, -0.1153, -5.595), (0.9854, -0.08668, -7.36), (0.9637, 0.4481, -9.414), (1.038, -0.4477, -1.996), (0.962, -0.4702, -3.855), (0.9309, -0.5036, -5.681), (0.9039, -0.4598, -7.443), (0.8856, 0.09017, -9.493), (0.7946, -0.8123, -1.996), (0.7225, -0.8098, -3.931), (0.7004, -0.8303, -5.755), (0.6824, -0.7738, -7.514), (0.6731, -0.211, -9.561), (0.43, -1.056, -1.996), (0.368, -1.034, -3.984), (0.3592, -1.046, -5.806), (0.3545, -0.9809, -7.562), (0.3586, -0.4097, -9.608), (1.565e-07, -1.141, -1.996), (-0.04754, -1.108, -4.004), (-0.04071, -1.117, -5.825), (-0.02973, -1.049, -7.581), (-0.01004, -0.4755, -9.625), (-0.43, -1.056, -1.996), (-0.4608, -1.021, -3.988), (-0.4384, -1.034, -5.81), (-0.4119, -0.9692, -7.566), (-0.3767, -0.3985, -9.612), (-0.7946, -0.8123, -1.996), (-0.8089, -0.7865, -3.94), (-0.7734, -0.8079, -5.763), (-0.7338, -0.7522, -7.522), (-0.6854, -0.1904, -9.569), (-1.038, -0.4477, -1.996), (-1.039, -0.4398, -3.865), (-0.9947, -0.4743, -5.692), (-0.9464, -0.4317, -7.453), (-0.8894, 0.1172, -9.503), (-1.124, -0.01766, -1.996), (-1.116, -0.03383, -3.777), (-1.069, -0.08359, -5.606), (-1.017, -0.05622, -7.371), (-0.9575, 0.4773, -9.424), (-1.038, 0.4124, -1.996), (-1.027, 0.3696, -3.687), (-0.9837, 0.3047, -5.52), (-0.9359, 0.3169, -7.288), (-0.8793, 0.8353, -9.345), (-0.7946, 0.7769, -1.996), (-0.7879, 0.7092, -3.611), (-0.7532, 0.6315, -5.446), (-0.7144, 0.6309, -7.217), (-0.6668, 1.136, -9.277), (-0.43, 1.021, -1.996), (-0.4334, 0.9331, -3.558), (-0.412, 0.847, -5.396), (-0.3865, 0.8379, -7.169), (-0.3523, 1.335, -9.23), (0.01628, 1.401, -9.213), (-0.002283, 0.9066, -7.15), (-0.01215, 0.9184, -5.377), (-0.01786, 1.007, -3.538), (-1.318e-08, 1.106, -1.996), (0.3821, 0.8296, -6.471), (0.7091, 0.6092, -6.517), (0.9251, 0.2835, -6.586), (0.9972, -0.09787, -6.67), (0.9144, -0.4769, -6.754), (0.6894, -0.7959, -6.826), (0.3563, -1.006, -6.875), (-0.03402, -1.076, -6.894), (-0.4223, -0.9944, -6.879), (-0.7493, -0.774, -6.834), (-0.9653, -0.4483, -6.764), (-1.037, -0.06693, -6.681), (-0.9546, 0.3121, -6.597), (-0.7296, 0.6311, -6.524), (-0.3965, 0.8415, -6.475), (-0.006142, 0.9112, -6.457), (0.05607, 2.665, -10.43), (0.3472, 2.657, -10.49), (0.5925, 2.638, -10.66), (0.7545, 2.611, -10.91), (0.8086, 2.581, -11.2), (0.7465, 2.552, -11.49), (0.5777, 2.528, -11.73), (0.3279, 2.514, -11.89), (0.03516, 2.511, -11.95), (-0.256, 2.519, -11.89), (-0.5013, 2.539, -11.72), (-0.6633, 2.565, -11.47), (-0.7174, 2.596, -11.18), (-0.6553, 2.625, -10.89), (-0.4865, 2.648, -10.64), (-0.2367, 2.662, -10.48)], [], [(32, 1, 3, 33), (33, 3, 5, 34), (34, 5, 7, 35), (35, 7, 9, 36), (36, 9, 11, 37), (37, 11, 13, 38), (38, 13, 15, 39), (39, 15, 17, 40), (40, 17, 19, 41), (41, 19, 21, 42), (42, 21, 23, 43), (43, 23, 25, 44), (44, 25, 27, 45), (45, 27, 29, 46), (3, 1, 31, 29, 27, 25, 23, 21, 19, 17, 15, 13, 11, 9, 7, 5), (46, 29, 31, 47), (47, 31, 1, 32), (8, 10, 53, 52), (134, 47, 32, 143), (129, 46, 47, 134), (124, 45, 46, 129), (119, 44, 45, 124), (114, 43, 44, 119), (109, 42, 43, 114), (104, 41, 42, 109), (99, 40, 41, 104), (94, 39, 40, 99), (89, 38, 39, 94), (84, 37, 38, 89), (79, 36, 37, 84), (74, 35, 36, 79), (69, 34, 35, 74), (64, 33, 34, 69), (143, 32, 33, 64), (55, 56, 168, 167), (18, 20, 58, 57), (28, 30, 63, 62), (4, 6, 51, 50), (14, 16, 56, 55), (0, 2, 49, 48), (24, 26, 61, 60), (10, 12, 54, 53), (20, 22, 59, 58), (30, 0, 48, 63), (6, 8, 52, 51), (16, 18, 57, 56), (26, 28, 62, 61), (2, 4, 50, 49), (12, 14, 55, 54), (22, 24, 60, 59), (0, 139, 68, 2), (139, 140, 67, 68), (159, 141, 66, 144), (141, 142, 65, 66), (142, 143, 64, 65), (2, 68, 73, 4), (68, 67, 72, 73), (144, 66, 71, 145), (66, 65, 70, 71), (65, 64, 69, 70), (4, 73, 78, 6), (73, 72, 77, 78), (145, 71, 76, 146), (71, 70, 75, 76), (70, 69, 74, 75), (6, 78, 83, 8), (78, 77, 82, 83), (146, 76, 81, 147), (76, 75, 80, 81), (75, 74, 79, 80), (8, 83, 88, 10), (83, 82, 87, 88), (147, 81, 86, 148), (81, 80, 85, 86), (80, 79, 84, 85), (10, 88, 93, 12), (88, 87, 92, 93), (148, 86, 91, 149), (86, 85, 90, 91), (85, 84, 89, 90), (12, 93, 98, 14), (93, 92, 97, 98), (149, 91, 96, 150), (91, 90, 95, 96), (90, 89, 94, 95), (14, 98, 103, 16), (98, 97, 102, 103), (150, 96, 101, 151), (96, 95, 100, 101), (95, 94, 99, 100), (16, 103, 108, 18), (103, 102, 107, 108), (151, 101, 106, 152), (101, 100, 105, 106), (100, 99, 104, 105), (18, 108, 113, 20), (108, 107, 112, 113), (152, 106, 111, 153), (106, 105, 110, 111), (105, 104, 109, 110), (20, 113, 118, 22), (113, 112, 117, 118), (153, 111, 116, 154), (111, 110, 115, 116), (110, 109, 114, 115), (22, 118, 123, 24), (118, 117, 122, 123), (154, 116, 121, 155), (116, 115, 120, 121), (115, 114, 119, 120), (24, 123, 128, 26), (123, 122, 127, 128), (155, 121, 126, 156), (121, 120, 125, 126), (120, 119, 124, 125), (26, 128, 133, 28), (128, 127, 132, 133), (156, 126, 131, 157), (126, 125, 130, 131), (125, 124, 129, 130), (28, 133, 138, 30), (133, 132, 137, 138), (157, 131, 136, 158), (131, 130, 135, 136), (130, 129, 134, 135), (30, 138, 139, 0), (138, 137, 140, 139), (158, 136, 141, 159), (136, 135, 142, 141), (135, 134, 143, 142), (137, 158, 159, 140), (132, 157, 158, 137), (127, 156, 157, 132), (122, 155, 156, 127), (117, 154, 155, 122), (112, 153, 154, 117), (107, 152, 153, 112), (102, 151, 152, 107), (97, 150, 151, 102), (92, 149, 150, 97), (87, 148, 149, 92), (82, 147, 148, 87), (77, 146, 147, 82), (72, 145, 146, 77), (67, 144, 145, 72), (140, 159, 144, 67), (160, 161, 162, 163, 164, 165, 166, 167, 168, 169, 170, 171, 172, 173, 174, 175), (48, 49, 161, 160), (63, 48, 160, 175), (56, 57, 169, 168), (49, 50, 162, 161), (57, 58, 170, 169), (50, 51, 163, 162), (58, 59, 171, 170), (51, 52, 164, 163), (59, 60, 172, 171), (52, 53, 165, 164), (60, 61, 173, 172), (53, 54, 166, 165), (61, 62, 174, 173), (54, 55, 167, 166), (62, 63, 175, 174)])
me_cylinder.polygons.foreach_set('use_smooth', [True] * 162)
_uv = me_cylinder.uv_layers.new(name='UVMap')
_uv.uv.foreach_set('vector', [0.684, 0.721, 0.6722, 0.8151, 0.6378, 0.8104, 0.6564, 0.7173, 0.4549, 0.845, 0.4858, 0.9345, 0.4578, 0.9392, 0.4325, 0.8488, 0.4325, 0.8488, 0.4578, 0.9392, 0.4201, 0.9448, 0.4023, 0.8533, 0.4023, 0.8533, 0.4201, 0.9448, 0.3784, 0.9505, 0.3689, 0.8578, 0.3689, 0.8578, 0.3784, 0.9505, 0.3391, 0.9554, 0.3374, 0.8618, 0.3374, 0.8618, 0.3391, 0.9554, 0.3082, 0.9588, 0.3126, 0.8645, 0.5052, 0.0924, 0.4874, 0.0182, 0.5252, 0.003356, 0.5355, 0.0805, 0.5355, 0.0805, 0.5252, 0.003356, 0.5671, 0.0, 0.5691, 0.07782, 0.5691, 0.07782, 0.5671, 0.0, 0.6069, 0.00864, 0.601, 0.08474, 0.09731, 0.09478, 0.09781, 0.0, 0.127, 0.003666, 0.1207, 0.09772, 0.1207, 0.09772, 0.127, 0.003666, 0.1652, 0.009979, 0.1513, 0.1028, 0.1513, 0.1028, 0.1652, 0.009979, 0.2065, 0.01798, 0.1844, 0.1092, 0.1844, 0.1092, 0.2065, 0.01798, 0.2447, 0.02644, 0.215, 0.116, 0.7786, 0.7217, 0.7903, 0.8159, 0.7548, 0.8181, 0.7502, 0.7234, 0.8743, 0.0, 0.916, 5.414e-05, 0.9545, 0.01605, 0.984, 0.04554, 1.0, 0.08406, 1.0, 0.1257, 0.984, 0.1642, 0.9545, 0.1936, 0.916, 0.2095, 0.8743, 0.2094, 0.8358, 0.1935, 0.8063, 0.164, 0.7903, 0.1254, 0.7903, 0.08378, 0.8063, 0.04531, 0.8358, 0.01589, 0.7502, 0.7234, 0.7548, 0.8181, 0.7133, 0.8178, 0.7169, 0.7232, 0.7169, 0.7232, 0.7133, 0.8178, 0.6722, 0.8151, 0.684, 0.721, 0.3577, 0.09973, 0.3404, 0.08214, 0.4592, 0.0, 0.4663, 0.03446, 0.7218, 0.5964, 0.7169, 0.7232, 0.684, 0.721, 0.69, 0.5944, 0.7539, 0.5967, 0.7502, 0.7234, 0.7169, 0.7232, 0.7218, 0.5964, 0.7814, 0.595, 0.7786, 0.7217, 0.7502, 0.7234, 0.7539, 0.5967, 0.1578, 0.234, 0.1844, 0.1092, 0.215, 0.116, 0.1873, 0.2405, 0.1258, 0.2278, 0.1513, 0.1028, 0.1844, 0.1092, 0.1578, 0.234, 0.09628, 0.2229, 0.1207, 0.09772, 0.1513, 0.1028, 0.1258, 0.2278, 0.07368, 0.2201, 0.09731, 0.09478, 0.1207, 0.09772, 0.09628, 0.2229, 0.5756, 0.1648, 0.5691, 0.07782, 0.601, 0.08474, 0.6064, 0.1715, 0.5432, 0.1674, 0.5355, 0.0805, 0.5691, 0.07782, 0.5756, 0.1648, 0.5139, 0.1789, 0.5052, 0.0924, 0.5355, 0.0805, 0.5432, 0.1674, 0.3201, 0.7352, 0.3374, 0.8618, 0.3126, 0.8645, 0.2962, 0.7379, 0.3505, 0.7314, 0.3689, 0.8578, 0.3374, 0.8618, 0.3201, 0.7352, 0.3828, 0.727, 0.4023, 0.8533, 0.3689, 0.8578, 0.3505, 0.7314, 0.4119, 0.7227, 0.4325, 0.8488, 0.4023, 0.8533, 0.3828, 0.727, 0.4336, 0.7191, 0.4549, 0.845, 0.4325, 0.8488, 0.4119, 0.7227, 0.69, 0.5944, 0.684, 0.721, 0.6564, 0.7173, 0.6634, 0.5907, 0.8428, 0.2156, 0.8753, 0.2095, 0.8839, 0.2419, 0.8641, 0.2456, 0.6207, 0.7355, 0.6378, 0.7413, 0.6378, 0.8792, 0.6096, 0.8892, 0.8637, 0.4412, 0.8591, 0.4656, 0.791, 0.4494, 0.7925, 0.417, 0.4003, 0.1283, 0.3787, 0.116, 0.4757, 0.06841, 0.4858, 0.09668, 0.572, 0.7213, 0.5976, 0.7285, 0.5751, 0.8911, 0.5394, 0.8847, 0.8616, 0.4918, 0.8707, 0.5159, 0.7906, 0.519, 0.7903, 0.4852, 0.1507, 0.879, 0.1685, 0.8634, 0.2447, 0.9038, 0.236, 0.937, 0.5286, 0.7106, 0.5477, 0.715, 0.5081, 0.871, 0.4858, 0.852, 0.1061, 0.9056, 0.1289, 0.8938, 0.2244, 0.9708, 0.2116, 1.0, 0.8591, 0.4656, 0.8616, 0.4918, 0.7903, 0.4852, 0.791, 0.4494, 0.3787, 0.116, 0.3577, 0.09973, 0.4663, 0.03446, 0.4757, 0.06841, 0.5976, 0.7285, 0.6207, 0.7355, 0.6096, 0.8892, 0.5751, 0.8911, 0.8745, 0.4224, 0.8637, 0.4412, 0.7925, 0.417, 0.7947, 0.3929, 0.8707, 0.5159, 0.8851, 0.5341, 0.7918, 0.5455, 0.7906, 0.519, 0.5477, 0.715, 0.572, 0.7213, 0.5394, 0.8847, 0.5081, 0.871, 0.1289, 0.8938, 0.1507, 0.879, 0.236, 0.937, 0.2244, 0.9708, 0.8616, 0.4918, 0.9116, 0.4904, 0.9169, 0.517, 0.8707, 0.5159, 0.6979, 0.07286, 0.7089, 0.2183, 0.6854, 0.214, 0.6753, 0.06874, 0.7073, 0.2687, 0.7048, 0.3472, 0.6804, 0.3428, 0.6834, 0.2644, 0.7048, 0.3472, 0.698, 0.4816, 0.6726, 0.477, 0.6804, 0.3428, 0.698, 0.4816, 0.69, 0.5944, 0.6634, 0.5907, 0.6726, 0.477, 0.4192, 0.135, 0.3834, 0.1899, 0.3645, 0.1898, 0.4003, 0.1283, 0.3834, 0.1899, 0.368, 0.3447, 0.3483, 0.3446, 0.3645, 0.1898, 0.3752, 0.3951, 0.3864, 0.4736, 0.3659, 0.4735, 0.3552, 0.395, 0.3864, 0.4736, 0.411, 0.6066, 0.3897, 0.6065, 0.3659, 0.4735, 0.411, 0.6066, 0.4336, 0.7191, 0.4119, 0.7227, 0.3897, 0.6065, 0.4003, 0.1283, 0.3645, 0.1898, 0.3393, 0.1887, 0.3787, 0.116, 0.3645, 0.1898, 0.3483, 0.3446, 0.322, 0.3434, 0.3393, 0.1887, 0.3552, 0.395, 0.3659, 0.4735, 0.3385, 0.4723, 0.3284, 0.3938, 0.3659, 0.4735, 0.3897, 0.6065, 0.3612, 0.6052, 0.3385, 0.4723, 0.3897, 0.6065, 0.4119, 0.7227, 0.3828, 0.727, 0.3612, 0.6052, 0.3787, 0.116, 0.3393, 0.1887, 0.3116, 0.1866, 0.3577, 0.09973, 0.3393, 0.1887, 0.322, 0.3434, 0.293, 0.3413, 0.3116, 0.1866, 0.3284, 0.3938, 0.3385, 0.4723, 0.3084, 0.4701, 0.299, 0.3917, 0.3385, 0.4723, 0.3612, 0.6052, 0.33, 0.6029, 0.3084, 0.4701, 0.3612, 0.6052, 0.3828, 0.727, 0.3505, 0.7314, 0.33, 0.6029, 0.3577, 0.09973, 0.3116, 0.1866, 0.2855, 0.184, 0.3404, 0.08214, 0.3116, 0.1866, 0.293, 0.3413, 0.2659, 0.3385, 0.2855, 0.184, 0.299, 0.3917, 0.3084, 0.4701, 0.2802, 0.4672, 0.2715, 0.3889, 0.3084, 0.4701, 0.33, 0.6029, 0.3006, 0.5999, 0.2802, 0.4672, 0.33, 0.6029, 0.3505, 0.7314, 0.3201, 0.7352, 0.3006, 0.5999, 0.5286, 0.7106, 0.5273, 0.5974, 0.5462, 0.5855, 0.5477, 0.715, 0.2855, 0.184, 0.2659, 0.3385, 0.2447, 0.3356, 0.2652, 0.1812, 0.2715, 0.3889, 0.2802, 0.4672, 0.2581, 0.4642, 0.25, 0.3859, 0.2802, 0.4672, 0.3006, 0.5999, 0.2777, 0.5968, 0.2581, 0.4642, 0.3006, 0.5999, 0.3201, 0.7352, 0.2962, 0.7379, 0.2777, 0.5968, 0.5477, 0.715, 0.5462, 0.5855, 0.5714, 0.5785, 0.572, 0.7213, 0.5462, 0.5855, 0.5432, 0.4539, 0.5695, 0.4466, 0.5714, 0.5785, 0.5402, 0.4187, 0.5356, 0.3639, 0.563, 0.3563, 0.567, 0.4113, 0.5356, 0.3639, 0.5267, 0.2749, 0.5552, 0.267, 0.563, 0.3563, 0.5267, 0.2749, 0.5139, 0.1789, 0.5432, 0.1674, 0.5552, 0.267, 0.572, 0.7213, 0.5714, 0.5785, 0.5993, 0.5775, 0.5976, 0.7285, 0.5714, 0.5785, 0.5695, 0.4466, 0.5985, 0.4456, 0.5993, 0.5775, 0.567, 0.4113, 0.563, 0.3563, 0.5932, 0.3553, 0.5964, 0.4103, 0.563, 0.3563, 0.5552, 0.267, 0.5866, 0.2659, 0.5932, 0.3553, 0.5552, 0.267, 0.5432, 0.1674, 0.5756, 0.1648, 0.5866, 0.2659, 0.5976, 0.7285, 0.5993, 0.5775, 0.6254, 0.5828, 0.6207, 0.7355, 0.5993, 0.5775, 0.5985, 0.4456, 0.6257, 0.451, 0.6254, 0.5828, 0.5964, 0.4103, 0.5932, 0.3553, 0.6215, 0.361, 0.6241, 0.4158, 0.5932, 0.3553, 0.5866, 0.2659, 0.616, 0.2718, 0.6215, 0.361, 0.5866, 0.2659, 0.5756, 0.1648, 0.6064, 0.1715, 0.616, 0.2718, 0.08606, 0.9126, 0.01107, 0.7778, 0.03094, 0.7771, 0.1061, 0.9056, 0.01107, 0.7778, 0.0, 0.6221, 0.02072, 0.6214, 0.03094, 0.7771, 0.008167, 0.5723, 0.02087, 0.4947, 0.04244, 0.494, 0.02922, 0.5716, 0.02087, 0.4947, 0.04813, 0.3638, 0.07054, 0.3631, 0.04244, 0.494, 0.04813, 0.3638, 0.07368, 0.2201, 0.09628, 0.2229, 0.07054, 0.3631, 0.1061, 0.9056, 0.03094, 0.7771, 0.05677, 0.7765, 0.1289, 0.8938, 0.03094, 0.7771, 0.02072, 0.6214, 0.04764, 0.6208, 0.05677, 0.7765, 0.02922, 0.5716, 0.04244, 0.494, 0.07045, 0.4933, 0.05657, 0.5709, 0.04244, 0.494, 0.07054, 0.3631, 0.09965, 0.3624, 0.07045, 0.4933, 0.07054, 0.3631, 0.09628, 0.2229, 0.1258, 0.2278, 0.09965, 0.3624, 0.1289, 0.8938, 0.05677, 0.7765, 0.08461, 0.776, 0.1507, 0.879, 0.05677, 0.7765, 0.04764, 0.6208, 0.07666, 0.6203, 0.08461, 0.776, 0.05657, 0.5709, 0.07045, 0.4933, 0.1007, 0.4928, 0.08605, 0.5704, 0.07045, 0.4933, 0.09965, 0.3624, 0.131, 0.3618, 0.1007, 0.4928, 0.09965, 0.3624, 0.1258, 0.2278, 0.1578, 0.234, 0.131, 0.3618, 0.1507, 0.879, 0.08461, 0.776, 0.1102, 0.7758, 0.1685, 0.8634, 0.08461, 0.776, 0.07666, 0.6203, 0.1034, 0.62, 0.1102, 0.7758, 0.08605, 0.5704, 0.1007, 0.4928, 0.1284, 0.4926, 0.1132, 0.5702, 0.1007, 0.4928, 0.131, 0.3618, 0.1599, 0.3616, 0.1284, 0.4926, 0.131, 0.3618, 0.1578, 0.234, 0.1873, 0.2405, 0.1599, 0.3616, 0.739, 0.0, 0.776, 0.06409, 0.7524, 0.07035, 0.7184, 0.01674, 0.776, 0.06409, 0.7903, 0.2091, 0.7657, 0.2157, 0.7524, 0.07035, 0.79, 0.2595, 0.7896, 0.3377, 0.7639, 0.3445, 0.765, 0.2661, 0.7896, 0.3377, 0.7861, 0.4717, 0.7594, 0.4788, 0.7639, 0.3445, 0.7861, 0.4717, 0.7814, 0.595, 0.7539, 0.5967, 0.7594, 0.4788, 0.7184, 0.01674, 0.7524, 0.07035, 0.7249, 0.07343, 0.6949, 0.02721, 0.7524, 0.07035, 0.7657, 0.2157, 0.7371, 0.2189, 0.7249, 0.07343, 0.765, 0.2661, 0.7639, 0.3445, 0.7342, 0.3479, 0.736, 0.2693, 0.7639, 0.3445, 0.7594, 0.4788, 0.7285, 0.4822, 0.7342, 0.3479, 0.7594, 0.4788, 0.7539, 0.5967, 0.7218, 0.5964, 0.7285, 0.4822, 0.8591, 0.4656, 0.9169, 0.4634, 0.9116, 0.4904, 0.8616, 0.4918, 0.7249, 0.07343, 0.7371, 0.2189, 0.7089, 0.2183, 0.6979, 0.07286, 0.736, 0.2693, 0.7342, 0.3479, 0.7048, 0.3472, 0.7073, 0.2687, 0.7342, 0.3479, 0.7285, 0.4822, 0.698, 0.4816, 0.7048, 0.3472, 0.7285, 0.4822, 0.7218, 0.5964, 0.69, 0.5944, 0.698, 0.4816, 0.7371, 0.2189, 0.736, 0.2693, 0.7073, 0.2687, 0.7089, 0.2183, 0.7657, 0.2157, 0.765, 0.2661, 0.736, 0.2693, 0.7371, 0.2189, 0.7903, 0.2091, 0.79, 0.2595, 0.765, 0.2661, 0.7657, 0.2157, 0.07666, 0.6203, 0.08605, 0.5704, 0.1132, 0.5702, 0.1034, 0.62, 0.04764, 0.6208, 0.05657, 0.5709, 0.08605, 0.5704, 0.07666, 0.6203, 0.02072, 0.6214, 0.02922, 0.5716, 0.05657, 0.5709, 0.04764, 0.6208, 0.0, 0.6221, 0.008167, 0.5723, 0.02922, 0.5716, 0.02072, 0.6214, 0.5985, 0.4456, 0.5964, 0.4103, 0.6241, 0.4158, 0.6257, 0.451, 0.5695, 0.4466, 0.567, 0.4113, 0.5964, 0.4103, 0.5985, 0.4456, 0.5432, 0.4539, 0.5402, 0.4187, 0.567, 0.4113, 0.5695, 0.4466, 0.2659, 0.3385, 0.2715, 0.3889, 0.25, 0.3859, 0.2447, 0.3356, 0.293, 0.3413, 0.299, 0.3917, 0.2715, 0.3889, 0.2659, 0.3385, 0.322, 0.3434, 0.3284, 0.3938, 0.299, 0.3917, 0.293, 0.3413, 0.3483, 0.3446, 0.3552, 0.395, 0.3284, 0.3938, 0.322, 0.3434, 0.368, 0.3447, 0.3752, 0.3951, 0.3552, 0.395, 0.3483, 0.3446, 0.7089, 0.2183, 0.7073, 0.2687, 0.6834, 0.2644, 0.6854, 0.214, 0.8839, 0.3538, 0.8641, 0.349, 0.8472, 0.3364, 0.836, 0.318, 0.832, 0.2964, 0.836, 0.2751, 0.8472, 0.2573, 0.8641, 0.2456, 0.8839, 0.2419, 0.9038, 0.2466, 0.9206, 0.2592, 0.9318, 0.2777, 0.9358, 0.2992, 0.9318, 0.3205, 0.9206, 0.3384, 0.9038, 0.3501, 0.8753, 0.3929, 0.8428, 0.3851, 0.8641, 0.349, 0.8839, 0.3538, 0.9079, 0.3868, 0.8753, 0.3929, 0.8839, 0.3538, 0.9038, 0.3501, 0.8753, 0.2095, 0.9079, 0.2174, 0.9038, 0.2466, 0.8839, 0.2419, 0.8428, 0.3851, 0.8152, 0.3645, 0.8472, 0.3364, 0.8641, 0.349, 0.9079, 0.2174, 0.9355, 0.238, 0.9206, 0.2592, 0.9038, 0.2466, 0.8152, 0.3645, 0.7968, 0.3342, 0.836, 0.318, 0.8472, 0.3364, 0.9355, 0.238, 0.9539, 0.2682, 0.9318, 0.2777, 0.9206, 0.2592, 0.7968, 0.3342, 0.7903, 0.2989, 0.832, 0.2964, 0.836, 0.318, 0.7915, 0.6159, 0.7903, 0.5807, 0.8176, 0.5829, 0.8183, 0.6044, 0.7903, 0.2989, 0.7968, 0.264, 0.836, 0.2751, 0.832, 0.2964, 0.7903, 0.5807, 0.7915, 0.5455, 0.8183, 0.5615, 0.8176, 0.5829, 0.7968, 0.264, 0.8152, 0.2348, 0.8472, 0.2573, 0.836, 0.2751, 0.9539, 0.3384, 0.9355, 0.3677, 0.9206, 0.3384, 0.9318, 0.3205, 0.8152, 0.2348, 0.8428, 0.2156, 0.8641, 0.2456, 0.8472, 0.2573, 0.9355, 0.3677, 0.9079, 0.3868, 0.9038, 0.3501, 0.9206, 0.3384])
me_cylinder.use_remesh_preserve_volume = False
me_cylinder.use_remesh_preserve_attributes = False
me_cylinder.use_mirror_vertex_groups = False
me_cylinder.update()
me_cube = bpy.data.meshes.new('Cube')
me_cube.from_pydata([(1.0, 0.9168, -1.113), (1.0, -0.9168, -1.113), (-1.0, -0.9168, -1.113), (-1.0, 0.9168, -1.113), (1.0, 0.9168, 0.7805), (1.0, -0.9168, 0.7805), (-1.0, -0.9168, 0.7805), (-1.0, 0.9168, 0.7805), (0.7071, 0.79, 0.795), (0.7071, -0.79, 0.795), (-0.7071, -0.79, 0.795), (-0.7071, 0.79, 0.795), (0.7505, -5.522e-07, 0.7261), (2.22e-07, 0.8787, 0.7261), (-4.624e-07, -0.8787, 0.7261), (-0.7505, 1.267e-07, 0.7261), (0.7426, -0.4216, 0.7353), (-0.3657, 0.8635, 0.7353), (-0.3657, -0.8635, 0.7353), (-0.7426, 0.4216, 0.7353), (0.7426, 0.4216, 0.7353), (0.3657, 0.8635, 0.7353), (0.3657, -0.8635, 0.7353), (-0.7426, -0.4216, 0.7353), (0.6345, 0.7385, 0.3725), (0.6345, -0.7385, 0.3725), (-0.6345, -0.7385, 0.3725), (-0.6345, 0.7385, 0.3725), (0.7376, -5.479e-07, 0.3644), (2.163e-07, 0.8648, 0.3644), (-4.645e-07, -0.8648, 0.3644), (-0.7376, 1.24e-07, 0.3644), (0.7237, -0.4128, 0.3654), (-0.3528, 0.8476, 0.3654), (-0.3528, -0.8476, 0.3654), (-0.7237, 0.4128, 0.3654), (0.7237, 0.4128, 0.3654), (0.3528, 0.8476, 0.3654), (0.3528, -0.8476, 0.3654), (-0.7237, -0.4128, 0.3654), (0.4679, 0.5485, -0.4772), (0.4679, -0.5485, -0.4772), (-0.4679, -0.5485, -0.4772), (-0.4679, 0.5485, -0.4772), (0.5534, -4.638e-07, -0.4772), (1.228e-07, 0.6488, -0.4772), (-3.797e-07, -0.6488, -0.4772), (-0.5534, 4.377e-08, -0.4772), (0.5418, -0.3089, -0.4772), (-0.2635, 0.6352, -0.4772), (-0.2635, -0.6352, -0.4772), (-0.5418, 0.3089, -0.4772), (0.5418, 0.3089, -0.4772), (0.2635, 0.6352, -0.4772), (0.2635, -0.6352, -0.4772), (-0.5418, -0.3089, -0.4772), (0.3194, 0.3744, -0.8228), (0.3194, -0.3744, -0.8228), (-0.3194, -0.3744, -0.8228), (-0.3194, 0.3744, -0.8228), (0.3815, -3.876e-07, -0.8228), (4.269e-08, 0.4473, -0.8228), (-3.096e-07, -0.4473, -0.8228), (-0.3815, -3.624e-08, -0.8228), (0.3725, -0.2117, -0.8228), (-0.1805, 0.4367, -0.8228), (-0.1805, -0.4367, -0.8228), (-0.3725, 0.2117, -0.8228), (0.3725, 0.2117, -0.8228), (0.1805, 0.4367, -0.8228), (0.1805, -0.4367, -0.8228), (-0.3725, -0.2117, -0.8228), (0.5804, 0.6801, -0.06745), (0.6703, 0.3825, -0.0679), (1.974e-07, 0.8022, -0.0679), (0.3262, 0.7858, -0.0679), (0.3262, -0.7858, -0.0679), (-4.432e-07, -0.8022, -0.0679), (0.5804, -0.6801, -0.06745), (-0.6703, -0.3825, -0.0679), (-0.6843, 9.868e-08, -0.0679), (0.6703, -0.3825, -0.0679), (-0.5804, -0.6801, -0.06745), (0.6843, -5.198e-07, -0.0679), (-0.5804, 0.6801, -0.06745), (-0.3262, 0.7858, -0.0679), (-0.3262, -0.7858, -0.0679), (-0.6703, 0.3825, -0.0679)], [], [(0, 1, 2, 3), (6, 5, 9, 22, 14, 18, 10), (0, 4, 5, 1), (1, 5, 6, 2), (2, 6, 7, 3), (4, 0, 3, 7), (5, 4, 8, 20, 12, 16, 9), (7, 6, 10, 23, 15, 19, 11), (4, 7, 11, 17, 13, 21, 8), (14, 22, 38, 30), (11, 19, 35, 27), (22, 9, 25, 38), (15, 23, 39, 31), (23, 10, 26, 39), (16, 12, 28, 32), (13, 17, 33, 29), (18, 14, 30, 34), (9, 16, 32, 25), (19, 15, 31, 35), (12, 20, 36, 28), (17, 11, 27, 33), (20, 8, 24, 36), (21, 13, 29, 37), (10, 18, 34, 26), (8, 21, 37, 24), (73, 72, 40, 52), (75, 74, 45, 53), (72, 75, 53, 40), (77, 76, 54, 46), (76, 78, 41, 54), (80, 79, 55, 47), (78, 81, 48, 41), (79, 82, 42, 55), (81, 83, 44, 48), (85, 84, 43, 49), (74, 85, 49, 45), (82, 86, 50, 42), (86, 77, 46, 50), (84, 87, 51, 43), (87, 80, 47, 51), (83, 73, 52, 44), (50, 46, 62, 66), (43, 51, 67, 59), (51, 47, 63, 67), (44, 52, 68, 60), (52, 40, 56, 68), (53, 45, 61, 69), (40, 53, 69, 56), (46, 54, 70, 62), (54, 41, 57, 70), (47, 55, 71, 63), (41, 48, 64, 57), (55, 42, 58, 71), (48, 44, 60, 64), (49, 43, 59, 65), (45, 49, 65, 61), (42, 50, 66, 58), (28, 36, 73, 83), (35, 31, 80, 87), (27, 35, 87, 84), (34, 30, 77, 86), (26, 34, 86, 82), (29, 33, 85, 74), (33, 27, 84, 85), (32, 28, 83, 81), (39, 26, 82, 79), (25, 32, 81, 78), (31, 39, 79, 80), (38, 25, 78, 76), (30, 38, 76, 77), (24, 37, 75, 72), (37, 29, 74, 75), (36, 24, 72, 73), (64, 60, 68, 56, 69, 61, 65, 59, 67, 63, 71, 58, 66, 62, 70, 57)])
me_cube.polygons.foreach_set('use_smooth', [True] * 74)
_uv = me_cube.uv_layers.new(name='UVMap')
_uv.uv.foreach_set('vector', [0.2753, 0.3527, 0.5505, 0.3527, 0.5505, 0.7055, 0.2753, 0.7055, 3.579e-08, 0.7055, 0.0, 0.3527, 0.01903, 0.4044, 0.008, 0.4646, 0.005717, 0.5291, 0.008, 0.5936, 0.01903, 0.6538, 0.828, 0.0, 0.828, 0.3266, 0.5527, 0.3266, 0.5527, 0.0, 0.0, 2.102e-08, 0.2764, 0.0, 0.2764, 0.3527, 1.432e-07, 0.3527, 0.5505, 0.6793, 0.5505, 0.3527, 0.8258, 0.3527, 0.8258, 0.6793, 0.2764, 0.0, 0.5527, 6.307e-08, 0.5527, 0.3527, 0.2764, 0.3527, 0.0, 0.3527, 0.2753, 0.3527, 0.2562, 0.4044, 0.2009, 0.3981, 0.1376, 0.3967, 0.07434, 0.3981, 0.01903, 0.4044, 0.2753, 0.7055, 3.579e-08, 0.7055, 0.01903, 0.6538, 0.07434, 0.6601, 0.1376, 0.6615, 0.2009, 0.6601, 0.2562, 0.6538, 0.2753, 0.3527, 0.2753, 0.7055, 0.2562, 0.6538, 0.2673, 0.5936, 0.2695, 0.5291, 0.2673, 0.4646, 0.2562, 0.4044, 0.8939, 0.9657, 0.839, 0.9667, 0.8409, 0.9026, 0.8939, 0.9031, 0.2372, 0.9988, 0.1819, 0.9898, 0.1806, 0.9253, 0.2295, 0.9232, 0.839, 0.9667, 0.7877, 0.9739, 0.7986, 0.8993, 0.8409, 0.9026, 0.1186, 0.9885, 0.05531, 0.9898, 0.05662, 0.9253, 0.1186, 0.9256, 0.05531, 0.9898, 0.0, 0.9988, 0.007734, 0.9232, 0.05662, 0.9253, 0.7324, 0.9636, 0.6691, 0.9623, 0.6691, 0.8995, 0.7311, 0.8991, 0.3433, 0.9918, 0.2884, 0.9928, 0.2904, 0.9287, 0.3433, 0.9292, 0.9488, 0.9667, 0.8939, 0.9657, 0.8939, 0.9031, 0.9468, 0.9026, 0.7877, 0.9726, 0.7324, 0.9636, 0.7311, 0.8991, 0.78, 0.8971, 0.1819, 0.9898, 0.1186, 0.9885, 0.1186, 0.9256, 0.1806, 0.9253, 0.6691, 0.9623, 0.6058, 0.9636, 0.6071, 0.8991, 0.6691, 0.8995, 0.2884, 0.9928, 0.2372, 1.0, 0.2481, 0.9254, 0.2904, 0.9287, 0.6058, 0.9636, 0.5505, 0.9726, 0.5582, 0.8971, 0.6071, 0.8991, 0.3982, 0.9928, 0.3433, 0.9918, 0.3433, 0.9292, 0.3963, 0.9287, 1.0, 0.9739, 0.9488, 0.9667, 0.9468, 0.9026, 0.9891, 0.8993, 0.4495, 1.0, 0.3982, 0.9928, 0.3963, 0.9287, 0.4386, 0.9254, 0.6117, 0.8224, 0.567, 0.8192, 0.5868, 0.7444, 0.6227, 0.7471, 0.3923, 0.8519, 0.3433, 0.8525, 0.3433, 0.776, 0.3829, 0.7755, 0.4305, 0.8476, 0.3923, 0.8519, 0.3829, 0.7755, 0.4136, 0.7719, 0.8939, 0.8264, 0.8449, 0.8257, 0.8543, 0.7493, 0.8939, 0.7499, 0.8449, 0.8257, 0.8067, 0.8215, 0.8236, 0.7458, 0.8543, 0.7493, 0.1186, 0.8491, 0.06118, 0.8486, 0.07223, 0.7732, 0.1186, 0.7737, 0.7712, 0.8192, 0.7265, 0.8224, 0.7155, 0.7471, 0.7515, 0.7444, 0.06118, 0.8486, 0.01651, 0.8453, 0.03625, 0.7705, 0.07223, 0.7732, 0.7265, 0.8224, 0.6691, 0.8229, 0.6691, 0.7475, 0.7155, 0.7471, 0.2944, 0.8519, 0.2562, 0.8476, 0.2731, 0.7719, 0.3038, 0.7755, 0.3433, 0.8525, 0.2944, 0.8519, 0.3038, 0.7755, 0.3433, 0.776, 0.981, 0.8215, 0.9428, 0.8257, 0.9334, 0.7493, 0.9641, 0.7458, 0.9428, 0.8257, 0.8939, 0.8264, 0.8939, 0.7499, 0.9334, 0.7493, 0.2207, 0.8453, 0.176, 0.8486, 0.165, 0.7732, 0.2009, 0.7705, 0.176, 0.8486, 0.1186, 0.8491, 0.1186, 0.7737, 0.165, 0.7732, 0.6691, 0.8229, 0.6117, 0.8224, 0.6227, 0.7471, 0.6691, 0.7475, 0.9334, 0.7493, 0.8939, 0.7499, 0.8939, 0.6823, 0.921, 0.6819, 0.2009, 0.7705, 0.165, 0.7732, 0.1504, 0.7074, 0.1748, 0.7055, 0.165, 0.7732, 0.1186, 0.7737, 0.1186, 0.7077, 0.1504, 0.7074, 0.6691, 0.7475, 0.6227, 0.7471, 0.6373, 0.6813, 0.6691, 0.6816, 0.6227, 0.7471, 0.5868, 0.7444, 0.6129, 0.6793, 0.6373, 0.6813, 0.3829, 0.7755, 0.3433, 0.776, 0.3433, 0.7085, 0.3704, 0.708, 0.4136, 0.7719, 0.3829, 0.7755, 0.3704, 0.708, 0.3913, 0.7055, 0.8939, 0.7499, 0.8543, 0.7493, 0.8668, 0.6819, 0.8939, 0.6823, 0.8543, 0.7493, 0.8236, 0.7458, 0.8459, 0.6793, 0.8668, 0.6819, 0.1186, 0.7737, 0.07223, 0.7732, 0.08683, 0.7074, 0.1186, 0.7077, 0.7515, 0.7444, 0.7155, 0.7471, 0.7009, 0.6813, 0.7253, 0.6793, 0.07223, 0.7732, 0.03625, 0.7705, 0.06239, 0.7055, 0.08683, 0.7074, 0.7155, 0.7471, 0.6691, 0.7475, 0.6691, 0.6816, 0.7009, 0.6813, 0.3038, 0.7755, 0.2731, 0.7719, 0.2954, 0.7055, 0.3162, 0.708, 0.3433, 0.776, 0.3038, 0.7755, 0.3162, 0.708, 0.3433, 0.7085, 0.9641, 0.7458, 0.9334, 0.7493, 0.921, 0.6819, 0.9418, 0.6793, 0.6691, 0.8995, 0.6071, 0.8991, 0.6117, 0.8224, 0.6691, 0.8229, 0.1806, 0.9253, 0.1186, 0.9256, 0.1186, 0.8491, 0.176, 0.8486, 0.2295, 0.9232, 0.1806, 0.9253, 0.176, 0.8486, 0.2207, 0.8453, 0.9468, 0.9026, 0.8939, 0.9031, 0.8939, 0.8264, 0.9428, 0.8257, 0.9891, 0.8993, 0.9468, 0.9026, 0.9428, 0.8257, 0.981, 0.8215, 0.3433, 0.9292, 0.2904, 0.9287, 0.2944, 0.8519, 0.3433, 0.8525, 0.2904, 0.9287, 0.2481, 0.9254, 0.2562, 0.8476, 0.2944, 0.8519, 0.7311, 0.8991, 0.6691, 0.8995, 0.6691, 0.8229, 0.7265, 0.8224, 0.05662, 0.9253, 0.007734, 0.9232, 0.01651, 0.8453, 0.06118, 0.8486, 0.78, 0.8971, 0.7311, 0.8991, 0.7265, 0.8224, 0.7712, 0.8192, 0.1186, 0.9256, 0.05662, 0.9253, 0.06118, 0.8486, 0.1186, 0.8491, 0.8409, 0.9026, 0.7986, 0.8993, 0.8067, 0.8215, 0.8449, 0.8257, 0.8939, 0.9031, 0.8409, 0.9026, 0.8449, 0.8257, 0.8939, 0.8264, 0.4386, 0.9254, 0.3963, 0.9287, 0.3923, 0.8519, 0.4305, 0.8476, 0.3963, 0.9287, 0.3433, 0.9292, 0.3433, 0.8525, 0.3923, 0.8519, 0.6071, 0.8991, 0.5582, 0.8971, 0.567, 0.8192, 0.6117, 0.8224, 0.8258, 0.466, 0.8258, 0.4287, 0.8285, 0.3915, 0.8375, 0.3632, 0.8587, 0.3532, 0.8859, 0.3527, 0.9129, 0.356, 0.9333, 0.368, 0.9402, 0.3971, 0.9402, 0.4344, 0.9375, 0.4716, 0.9285, 0.4999, 0.9073, 0.5099, 0.8801, 0.5104, 0.8531, 0.5071, 0.8327, 0.4951])
me_cube.materials.append(mat_material)
me_cube.use_remesh_preserve_volume = False
me_cube.use_remesh_preserve_attributes = False
me_cube.use_mirror_vertex_groups = False
me_cube.update()
me_cylinder_001 = bpy.data.meshes.new('Cylinder.001')
me_cylinder_001.from_pydata([(0.1168, 1.897, -9.404), (0.0002889, 1.375, 0.7139), (0.4088, 1.784, -9.432), (0.4872, 1.278, 0.7139), (0.6421, 1.607, -9.546), (0.8999, 1.002, 0.7139), (0.7812, 1.394, -9.73), (1.176, 0.5892, 0.7139), (0.805, 1.175, -9.955), (1.273, 0.1023, 0.7139), (0.7098, 0.9859, -10.19), (1.176, -0.3846, 0.7139), (0.51, 0.8541, -10.39), (0.8999, -0.7974, 0.7139), (0.2362, 0.7999, -10.54), (0.4872, -1.073, 0.7139), (-0.06998, 0.8317, -10.6), (0.0002891, -1.17, 0.7139), (-0.362, 0.9446, -10.57), (-0.4866, -1.073, 0.7139), (-0.5953, 1.121, -10.46), (-0.8994, -0.7974, 0.7139), (-0.7344, 1.335, -10.27), (-1.175, -0.3846, 0.7139), (-0.7582, 1.553, -10.05), (-1.272, 0.1023, 0.7139), (-0.663, 1.743, -9.816), (-1.175, 0.5892, 0.7139), (-0.4632, 1.875, -9.612), (-0.8994, 1.002, 0.7139), (-0.1894, 1.929, -9.468), (-0.4866, 1.278, 0.7139), (0.000289, 1.122, -0.9855), (0.3904, 1.044, -0.9855), (0.7212, 0.8232, -0.9855), (0.9422, 0.4924, -0.9855), (1.02, 0.1023, -0.9855), (0.9422, -0.2879, -0.9855), (0.7212, -0.6186, -0.9855), (0.3904, -0.8397, -0.9855), (0.0002891, -0.9173, -0.9855), (-0.3899, -0.8397, -0.9855), (-0.7206, -0.6186, -0.9855), (-0.9416, -0.2879, -0.9855), (-1.019, 0.1023, -0.9855), (-0.9416, 0.4924, -0.9855), (-0.7206, 0.8232, -0.9855), (-0.3899, 1.044, -0.9855), (0.05523, 2.737, -9.464), (0.473, 2.724, -9.553), (0.8249, 2.697, -9.793), (1.057, 2.658, -10.15), (1.135, 2.615, -10.57), (1.046, 2.573, -10.98), (0.8037, 2.54, -11.33), (0.4453, 2.519, -11.57), (0.02522, 2.515, -11.64), (-0.3926, 2.527, -11.55), (-0.7445, 2.555, -11.31), (-0.9769, 2.593, -10.96), (-1.055, 2.637, -10.54), (-0.9655, 2.678, -10.12), (-0.7233, 2.712, -9.774), (-0.3649, 2.733, -9.542), (0.3768, 0.9958, -2.506), (0.3465, 0.9082, -3.87), (0.3379, 0.8332, -5.479), (0.3329, 0.8257, -7.031), (0.3355, 1.261, -8.836), (0.696, 0.7825, -2.506), (0.6512, 0.7028, -3.912), (0.6311, 0.6355, -5.52), (0.6147, 0.6358, -7.071), (0.6059, 1.079, -8.874), (0.9092, 0.4633, -2.506), (0.8525, 0.3992, -3.977), (0.8249, 0.3434, -5.583), (0.8008, 0.3551, -7.131), (0.7845, 0.8099, -8.932), (0.9841, 0.0868, -2.506), (0.9197, 0.04381, -4.055), (0.8895, 0.001326, -5.657), (0.863, 0.02637, -7.202), (0.8441, 0.4946, -9.0), (0.9092, -0.2897, -2.506), (0.8426, -0.3094, -4.133), (0.8153, -0.3386, -5.733), (0.7917, -0.3003, -7.275), (0.7756, 0.1812, -9.07), (0.696, -0.6089, -2.506), (0.6328, -0.6067, -4.2), (0.6135, -0.6247, -5.797), (0.5977, -0.5752, -7.337), (0.5896, -0.08251, -9.129), (0.3768, -0.8222, -2.506), (0.3225, -0.8028, -4.246), (0.3148, -0.8134, -5.841), (0.3107, -0.7565, -7.379), (0.3142, -0.2564, -9.17), (0.0002891, -0.897, -2.506), (-0.04133, -0.8677, -4.264), (-0.03535, -0.8759, -5.858), (-0.02574, -0.8166, -7.396), (-0.008502, -0.3141, -9.186), (-0.3762, -0.8222, -2.506), (-0.4031, -0.7917, -4.25), (-0.3836, -0.8028, -5.845), (-0.3603, -0.7463, -7.383), (-0.3295, -0.2466, -9.174), (-0.6954, -0.6089, -2.506), (-0.7079, -0.5863, -4.208), (-0.6768, -0.6051, -5.804), (-0.6421, -0.5563, -7.344), (-0.5998, -0.06442, -9.136), (-0.9087, -0.2897, -2.506), (-0.9092, -0.2828, -4.143), (-0.8706, -0.313, -5.742), (-0.8283, -0.2757, -7.284), (-0.7784, 0.2048, -9.078), (-0.9836, 0.0868, -2.506), (-0.9764, 0.07264, -4.065), (-0.9352, 0.02908, -5.667), (-0.8904, 0.05304, -7.212), (-0.838, 0.5202, -9.009), (-0.9087, 0.4633, -2.506), (-0.8993, 0.4259, -3.987), (-0.861, 0.369, -5.592), (-0.8191, 0.3797, -7.139), (-0.7696, 0.8335, -8.94), (-0.6954, 0.7825, -2.506), (-0.6895, 0.7232, -3.92), (-0.6592, 0.6551, -5.527), (-0.6252, 0.6546, -7.077), (-0.5835, 1.097, -8.88), (-0.3762, 0.9958, -2.506), (-0.3791, 0.9192, -3.874), (-0.3605, 0.8438, -5.483), (-0.3381, 0.8359, -7.035), (-0.3082, 1.271, -8.84), (0.01455, 1.329, -8.824), (-0.00171, 0.896, -7.019), (-0.01035, 0.9063, -5.466), (-0.01535, 0.9842, -3.856), (0.000289, 1.071, -2.506), (0.3348, 0.8286, -6.424), (0.6211, 0.6357, -6.464), (0.8102, 0.3505, -6.525), (0.8734, 0.01657, -6.598), (0.8009, -0.3153, -6.671), (0.6039, -0.5946, -6.735), (0.3123, -0.7787, -6.778), (-0.0295, -0.8398, -6.794), (-0.3694, -0.7684, -6.781), (-0.6557, -0.5754, -6.741), (-0.8448, -0.2903, -6.68), (-0.908, 0.04367, -6.607), (-0.8355, 0.3755, -6.534), (-0.6385, 0.6548, -6.471), (-0.3469, 0.839, -6.428), (-0.005089, 0.9, -6.411), (0.09568, 4.875, -6.581), (1.64, 4.799, -6.902), (2.941, 4.618, -7.778), (3.8, 4.358, -9.077), (4.087, 4.06, -10.6), (3.758, 3.768, -12.12), (2.863, 3.528, -13.4), (1.538, 3.375, -14.24), (-0.01523, 3.333, -14.53), (-1.56, 3.409, -14.21), (-2.86, 3.59, -13.33), (-3.72, 3.85, -12.03), (-4.007, 4.149, -10.51), (-3.677, 4.44, -8.989), (-2.782, 4.681, -7.711), (-1.457, 4.833, -6.865)], [], [(32, 1, 3, 33), (33, 3, 5, 34), (34, 5, 7, 35), (35, 7, 9, 36), (36, 9, 11, 37), (37, 11, 13, 38), (38, 13, 15, 39), (39, 15, 17, 40), (40, 17, 19, 41), (41, 19, 21, 42), (42, 21, 23, 43), (43, 23, 25, 44), (44, 25, 27, 45), (45, 27, 29, 46), (3, 1, 31, 29, 27, 25, 23, 21, 19, 17, 15, 13, 11, 9, 7, 5), (46, 29, 31, 47), (47, 31, 1, 32), (8, 10, 53, 52), (134, 47, 32, 143), (129, 46, 47, 134), (124, 45, 46, 129), (119, 44, 45, 124), (114, 43, 44, 119), (109, 42, 43, 114), (104, 41, 42, 109), (99, 40, 41, 104), (94, 39, 40, 99), (89, 38, 39, 94), (84, 37, 38, 89), (79, 36, 37, 84), (74, 35, 36, 79), (69, 34, 35, 74), (64, 33, 34, 69), (143, 32, 33, 64), (55, 56, 168, 167), (18, 20, 58, 57), (28, 30, 63, 62), (4, 6, 51, 50), (14, 16, 56, 55), (0, 2, 49, 48), (24, 26, 61, 60), (10, 12, 54, 53), (20, 22, 59, 58), (30, 0, 48, 63), (6, 8, 52, 51), (16, 18, 57, 56), (26, 28, 62, 61), (2, 4, 50, 49), (12, 14, 55, 54), (22, 24, 60, 59), (0, 139, 68, 2), (139, 140, 67, 68), (159, 141, 66, 144), (141, 142, 65, 66), (142, 143, 64, 65), (2, 68, 73, 4), (68, 67, 72, 73), (144, 66, 71, 145), (66, 65, 70, 71), (65, 64, 69, 70), (4, 73, 78, 6), (73, 72, 77, 78), (145, 71, 76, 146), (71, 70, 75, 76), (70, 69, 74, 75), (6, 78, 83, 8), (78, 77, 82, 83), (146, 76, 81, 147), (76, 75, 80, 81), (75, 74, 79, 80), (8, 83, 88, 10), (83, 82, 87, 88), (147, 81, 86, 148), (81, 80, 85, 86), (80, 79, 84, 85), (10, 88, 93, 12), (88, 87, 92, 93), (148, 86, 91, 149), (86, 85, 90, 91), (85, 84, 89, 90), (12, 93, 98, 14), (93, 92, 97, 98), (149, 91, 96, 150), (91, 90, 95, 96), (90, 89, 94, 95), (14, 98, 103, 16), (98, 97, 102, 103), (150, 96, 101, 151), (96, 95, 100, 101), (95, 94, 99, 100), (16, 103, 108, 18), (103, 102, 107, 108), (151, 101, 106, 152), (101, 100, 105, 106), (100, 99, 104, 105), (18, 108, 113, 20), (108, 107, 112, 113), (152, 106, 111, 153), (106, 105, 110, 111), (105, 104, 109, 110), (20, 113, 118, 22), (113, 112, 117, 118), (153, 111, 116, 154), (111, 110, 115, 116), (110, 109, 114, 115), (22, 118, 123, 24), (118, 117, 122, 123), (154, 116, 121, 155), (116, 115, 120, 121), (115, 114, 119, 120), (24, 123, 128, 26), (123, 122, 127, 128), (155, 121, 126, 156), (121, 120, 125, 126), (120, 119, 124, 125), (26, 128, 133, 28), (128, 127, 132, 133), (156, 126, 131, 157), (126, 125, 130, 131), (125, 124, 129, 130), (28, 133, 138, 30), (133, 132, 137, 138), (157, 131, 136, 158), (131, 130, 135, 136), (130, 129, 134, 135), (30, 138, 139, 0), (138, 137, 140, 139), (158, 136, 141, 159), (136, 135, 142, 141), (135, 134, 143, 142), (137, 158, 159, 140), (132, 157, 158, 137), (127, 156, 157, 132), (122, 155, 156, 127), (117, 154, 155, 122), (112, 153, 154, 117), (107, 152, 153, 112), (102, 151, 152, 107), (97, 150, 151, 102), (92, 149, 150, 97), (87, 148, 149, 92), (82, 147, 148, 87), (77, 146, 147, 82), (72, 145, 146, 77), (67, 144, 145, 72), (140, 159, 144, 67), (160, 161, 162, 163, 164, 165, 166, 167, 168, 169, 170, 171, 172, 173, 174, 175), (48, 49, 161, 160), (63, 48, 160, 175), (56, 57, 169, 168), (49, 50, 162, 161), (57, 58, 170, 169), (50, 51, 163, 162), (58, 59, 171, 170), (51, 52, 164, 163), (59, 60, 172, 171), (52, 53, 165, 164), (60, 61, 173, 172), (53, 54, 166, 165), (61, 62, 174, 173), (54, 55, 167, 166), (62, 63, 175, 174)])
me_cylinder_001.polygons.foreach_set('use_smooth', [True] * 162)
_uv = me_cylinder_001.uv_layers.new(name='UVMap')
_uv.uv.foreach_set('vector', [0.6227, 0.4748, 0.6195, 0.391, 0.6461, 0.3904, 0.644, 0.4744, 0.644, 0.4744, 0.6461, 0.3904, 0.6691, 0.3902, 0.6624, 0.4742, 0.9746, 0.5263, 1.0, 0.6072, 0.9806, 0.6101, 0.9591, 0.5286, 0.9591, 0.5286, 0.9806, 0.6101, 0.9558, 0.6137, 0.9392, 0.5315, 0.9392, 0.5315, 0.9558, 0.6137, 0.9292, 0.6175, 0.9179, 0.5345, 0.9179, 0.5345, 0.9292, 0.6175, 0.905, 0.6209, 0.8985, 0.5372, 0.3935, 0.6525, 0.4218, 0.733, 0.4033, 0.7373, 0.3787, 0.656, 0.3787, 0.656, 0.4033, 0.7373, 0.379, 0.7421, 0.3592, 0.6599, 0.3592, 0.6599, 0.379, 0.7421, 0.3526, 0.7466, 0.338, 0.6635, 0.338, 0.6635, 0.3526, 0.7466, 0.328, 0.7502, 0.3184, 0.6663, 0.4734, 0.4743, 0.4771, 0.3902, 0.4962, 0.393, 0.4886, 0.4766, 0.4886, 0.4766, 0.4962, 0.393, 0.5209, 0.3967, 0.5084, 0.4795, 0.5084, 0.4795, 0.5209, 0.3967, 0.5474, 0.4006, 0.5297, 0.4826, 0.5297, 0.4826, 0.5474, 0.4006, 0.5717, 0.4042, 0.5492, 0.4856, 0.7227, 0.3902, 0.7493, 0.3903, 0.7739, 0.3996, 0.7928, 0.4169, 0.8029, 0.4395, 0.8029, 0.4639, 0.7928, 0.4864, 0.7739, 0.5036, 0.7493, 0.5129, 0.7227, 0.5129, 0.6981, 0.5035, 0.6793, 0.4863, 0.6691, 0.4637, 0.6691, 0.4393, 0.6793, 0.4168, 0.6981, 0.3995, 0.5844, 0.4763, 0.5717, 0.3928, 0.5934, 0.3918, 0.6018, 0.4755, 0.6018, 0.4755, 0.5934, 0.3918, 0.6195, 0.391, 0.6227, 0.4748, 0.9182, 0.08805, 0.9054, 0.07833, 0.9854, 0.02725, 0.9919, 0.04703, 0.6049, 0.5502, 0.6018, 0.4755, 0.6227, 0.4748, 0.6251, 0.5496, 0.5882, 0.551, 0.5844, 0.4763, 0.6018, 0.4755, 0.6049, 0.5502, 0.5152, 0.5562, 0.5297, 0.4826, 0.5492, 0.4856, 0.534, 0.559, 0.4947, 0.5532, 0.5084, 0.4795, 0.5297, 0.4826, 0.5152, 0.5562, 0.4756, 0.5504, 0.4886, 0.4766, 0.5084, 0.4795, 0.4947, 0.5532, 0.4608, 0.5482, 0.4734, 0.4743, 0.4886, 0.4766, 0.4756, 0.5504, 0.3233, 0.59, 0.338, 0.6635, 0.3184, 0.6663, 0.3044, 0.5928, 0.3437, 0.5865, 0.3592, 0.6599, 0.338, 0.6635, 0.3233, 0.59, 0.3626, 0.5828, 0.3787, 0.656, 0.3592, 0.6599, 0.3437, 0.5865, 0.3769, 0.5795, 0.3935, 0.6525, 0.3787, 0.656, 0.3626, 0.5828, 0.9047, 0.4607, 0.9179, 0.5345, 0.8985, 0.5372, 0.886, 0.4634, 0.9252, 0.4578, 0.9392, 0.5315, 0.9179, 0.5345, 0.9047, 0.4607, 0.9444, 0.455, 0.9591, 0.5286, 0.9392, 0.5315, 0.9252, 0.4578, 0.9594, 0.4528, 0.9746, 0.5263, 0.9591, 0.5286, 0.9444, 0.455, 0.6456, 0.5491, 0.644, 0.4744, 0.6624, 0.4742, 0.6634, 0.549, 0.6251, 0.5496, 0.6227, 0.4748, 0.644, 0.4744, 0.6456, 0.5491, 0.2391, 0.1407, 0.2165, 0.141, 0.1766, 0.001238, 0.2599, 0.0, 0.2241, 0.1987, 0.2111, 0.2062, 0.1792, 0.1642, 0.1954, 0.1492, 0.7431, 0.5559, 0.7271, 0.5557, 0.7302, 0.5152, 0.751, 0.5129, 0.943, 0.1048, 0.9314, 0.09733, 0.997, 0.06706, 1.0, 0.0843, 0.2572, 0.1949, 0.2402, 0.1947, 0.2165, 0.141, 0.2391, 0.1407, 0.7107, 0.5597, 0.6963, 0.5672, 0.6858, 0.5217, 0.7073, 0.5183, 0.5081, 0.9308, 0.521, 0.9211, 0.5646, 0.9429, 0.5579, 0.9626, 0.9054, 0.07833, 0.8949, 0.06964, 0.9785, 0.01074, 0.9854, 0.02725, 0.4833, 0.9475, 0.4948, 0.94, 0.5527, 0.9827, 0.5498, 1.0, 0.7271, 0.5557, 0.7107, 0.5597, 0.7073, 0.5183, 0.7302, 0.5152, 0.9314, 0.09733, 0.9182, 0.08805, 0.9919, 0.04703, 0.997, 0.06706, 0.2402, 0.1947, 0.2241, 0.1987, 0.1954, 0.1492, 0.2165, 0.141, 0.521, 0.9211, 0.5316, 0.9126, 0.5717, 0.9265, 0.5646, 0.9429, 0.6963, 0.5672, 0.6862, 0.5772, 0.6691, 0.525, 0.6858, 0.5217, 0.8949, 0.06964, 0.8884, 0.0633, 0.9723, 0.0, 0.9785, 0.01074, 0.4948, 0.94, 0.5081, 0.9308, 0.5579, 0.9626, 0.5527, 0.9827, 0.6397, 0.887, 0.6347, 0.8594, 0.6523, 0.8597, 0.6558, 0.8881, 0.6347, 0.8594, 0.6322, 0.7714, 0.6505, 0.7717, 0.6523, 0.8597, 0.6311, 0.7416, 0.6294, 0.6952, 0.6484, 0.6954, 0.6497, 0.7418, 0.6294, 0.6952, 0.6265, 0.616, 0.6463, 0.6163, 0.6484, 0.6954, 0.6265, 0.616, 0.6251, 0.5496, 0.6456, 0.5491, 0.6463, 0.6163, 0.6558, 0.8881, 0.6523, 0.8597, 0.6674, 0.8614, 0.6691, 0.8936, 0.6523, 0.8597, 0.6505, 0.7717, 0.6663, 0.7735, 0.6674, 0.8614, 0.6497, 0.7418, 0.6484, 0.6954, 0.6648, 0.6973, 0.6657, 0.7437, 0.6484, 0.6954, 0.6463, 0.6163, 0.6633, 0.6182, 0.6648, 0.6973, 0.6463, 0.6163, 0.6456, 0.5491, 0.6634, 0.549, 0.6633, 0.6182, 0.943, 0.1048, 0.9205, 0.1415, 0.9073, 0.1405, 0.9314, 0.09733, 0.9205, 0.1415, 0.9124, 0.2324, 0.8987, 0.2314, 0.9073, 0.1405, 0.9176, 0.2618, 0.9256, 0.3076, 0.9114, 0.3066, 0.9036, 0.2608, 0.9256, 0.3076, 0.9429, 0.3851, 0.9281, 0.3841, 0.9114, 0.3066, 0.9429, 0.3851, 0.9594, 0.4528, 0.9444, 0.455, 0.9281, 0.3841, 0.9314, 0.09733, 0.9073, 0.1405, 0.8906, 0.1395, 0.9182, 0.08805, 0.9073, 0.1405, 0.8987, 0.2314, 0.8813, 0.2304, 0.8906, 0.1395, 0.9036, 0.2608, 0.9114, 0.3066, 0.8932, 0.3056, 0.886, 0.2598, 0.9114, 0.3066, 0.9281, 0.3841, 0.9093, 0.383, 0.8932, 0.3056, 0.9281, 0.3841, 0.9444, 0.455, 0.9252, 0.4578, 0.9093, 0.383, 0.9182, 0.08805, 0.8906, 0.1395, 0.8729, 0.1386, 0.9054, 0.07833, 0.8906, 0.1395, 0.8813, 0.2304, 0.8628, 0.2294, 0.8729, 0.1386, 0.886, 0.2598, 0.8932, 0.3056, 0.874, 0.3046, 0.8672, 0.2588, 0.8932, 0.3056, 0.9093, 0.383, 0.8893, 0.3819, 0.874, 0.3046, 0.9093, 0.383, 0.9252, 0.4578, 0.9047, 0.4607, 0.8893, 0.3819, 0.9054, 0.07833, 0.8729, 0.1386, 0.8568, 0.1379, 0.8949, 0.06964, 0.8729, 0.1386, 0.8628, 0.2294, 0.8461, 0.2287, 0.8568, 0.1379, 0.8672, 0.2588, 0.874, 0.3046, 0.8566, 0.3038, 0.8502, 0.2581, 0.874, 0.3046, 0.8893, 0.3819, 0.8712, 0.3812, 0.8566, 0.3038, 0.8893, 0.3819, 0.9047, 0.4607, 0.886, 0.4634, 0.8712, 0.3812, 0.2723, 0.1992, 0.2992, 0.2606, 0.2864, 0.2615, 0.2572, 0.1949, 0.2992, 0.2606, 0.323, 0.3476, 0.3096, 0.3485, 0.2864, 0.2615, 0.3295, 0.3766, 0.3398, 0.4217, 0.3258, 0.4227, 0.3159, 0.3776, 0.3398, 0.4217, 0.3566, 0.4984, 0.3421, 0.4995, 0.3258, 0.4227, 0.3566, 0.4984, 0.3769, 0.5795, 0.3626, 0.5828, 0.3421, 0.4995, 0.2572, 0.1949, 0.2864, 0.2615, 0.27, 0.2639, 0.2402, 0.1947, 0.2864, 0.2615, 0.3096, 0.3485, 0.2925, 0.3511, 0.27, 0.2639, 0.3159, 0.3776, 0.3258, 0.4227, 0.3081, 0.4253, 0.2986, 0.3801, 0.3258, 0.4227, 0.3421, 0.4995, 0.3236, 0.5022, 0.3081, 0.4253, 0.3421, 0.4995, 0.3626, 0.5828, 0.3437, 0.5865, 0.3236, 0.5022, 0.2402, 0.1947, 0.27, 0.2639, 0.2527, 0.2675, 0.2241, 0.1987, 0.27, 0.2639, 0.2925, 0.3511, 0.2744, 0.3548, 0.2527, 0.2675, 0.2986, 0.3801, 0.3081, 0.4253, 0.2893, 0.4292, 0.2802, 0.3839, 0.3081, 0.4253, 0.3236, 0.5022, 0.3041, 0.5062, 0.2893, 0.4292, 0.3236, 0.5022, 0.3437, 0.5865, 0.3233, 0.59, 0.3041, 0.5062, 0.2241, 0.1987, 0.2527, 0.2675, 0.237, 0.2716, 0.2111, 0.2062, 0.2527, 0.2675, 0.2744, 0.3548, 0.2581, 0.3591, 0.237, 0.2716, 0.2802, 0.3839, 0.2893, 0.4292, 0.2722, 0.4337, 0.2636, 0.3883, 0.2893, 0.4292, 0.3041, 0.5062, 0.2864, 0.5109, 0.2722, 0.4337, 0.3041, 0.5062, 0.3233, 0.59, 0.3044, 0.5928, 0.2864, 0.5109, 0.4833, 0.9475, 0.4324, 0.8742, 0.4454, 0.8732, 0.4948, 0.94, 0.4324, 0.8742, 0.4218, 0.7833, 0.4353, 0.7823, 0.4454, 0.8732, 0.426, 0.754, 0.4324, 0.7082, 0.4464, 0.7072, 0.4397, 0.7529, 0.4324, 0.7082, 0.447, 0.6309, 0.4616, 0.6298, 0.4464, 0.7072, 0.447, 0.6309, 0.4608, 0.5482, 0.4756, 0.5504, 0.4616, 0.6298, 0.4948, 0.94, 0.4454, 0.8732, 0.462, 0.8722, 0.5081, 0.9308, 0.4454, 0.8732, 0.4353, 0.7823, 0.4527, 0.7813, 0.462, 0.8722, 0.4397, 0.7529, 0.4464, 0.7072, 0.4645, 0.7061, 0.4573, 0.7519, 0.4464, 0.7072, 0.4616, 0.6298, 0.4804, 0.6287, 0.4645, 0.7061, 0.4616, 0.6298, 0.4756, 0.5504, 0.4947, 0.5532, 0.4804, 0.6287, 0.5081, 0.9308, 0.462, 0.8722, 0.4798, 0.8714, 0.521, 0.9211, 0.462, 0.8722, 0.4527, 0.7813, 0.4712, 0.7805, 0.4798, 0.8714, 0.4573, 0.7519, 0.4645, 0.7061, 0.4837, 0.7052, 0.4761, 0.751, 0.4645, 0.7061, 0.4804, 0.6287, 0.5004, 0.6278, 0.4837, 0.7052, 0.4804, 0.6287, 0.4947, 0.5532, 0.5152, 0.5562, 0.5004, 0.6278, 0.521, 0.9211, 0.4798, 0.8714, 0.4959, 0.8708, 0.5316, 0.9126, 0.4798, 0.8714, 0.4712, 0.7805, 0.488, 0.7799, 0.4959, 0.8708, 0.4761, 0.751, 0.4837, 0.7052, 0.5013, 0.7046, 0.4932, 0.7504, 0.4837, 0.7052, 0.5004, 0.6278, 0.5186, 0.6271, 0.5013, 0.7046, 0.5004, 0.6278, 0.5152, 0.5562, 0.534, 0.559, 0.5186, 0.6271, 0.7431, 0.5559, 0.751, 0.5948, 0.7346, 0.5885, 0.7271, 0.5557, 0.603, 0.8634, 0.5991, 0.7755, 0.6142, 0.7728, 0.6174, 0.8607, 0.5975, 0.7458, 0.595, 0.6994, 0.6106, 0.6966, 0.6128, 0.743, 0.595, 0.6994, 0.5907, 0.6205, 0.607, 0.6175, 0.6106, 0.6966, 0.5907, 0.6205, 0.5882, 0.551, 0.6049, 0.5502, 0.607, 0.6175, 0.7271, 0.5557, 0.7346, 0.5885, 0.7169, 0.5881, 0.7107, 0.5597, 0.6174, 0.8607, 0.6142, 0.7728, 0.6322, 0.7714, 0.6347, 0.8594, 0.6128, 0.743, 0.6106, 0.6966, 0.6294, 0.6952, 0.6311, 0.7416, 0.6106, 0.6966, 0.607, 0.6175, 0.6265, 0.616, 0.6294, 0.6952, 0.607, 0.6175, 0.6049, 0.5502, 0.6251, 0.5496, 0.6265, 0.616, 0.6142, 0.7728, 0.6128, 0.743, 0.6311, 0.7416, 0.6322, 0.7714, 0.5991, 0.7755, 0.5975, 0.7458, 0.6128, 0.743, 0.6142, 0.7728, 0.4712, 0.7805, 0.4761, 0.751, 0.4932, 0.7504, 0.488, 0.7799, 0.4527, 0.7813, 0.4573, 0.7519, 0.4761, 0.751, 0.4712, 0.7805, 0.4353, 0.7823, 0.4397, 0.7529, 0.4573, 0.7519, 0.4527, 0.7813, 0.4218, 0.7833, 0.426, 0.754, 0.4397, 0.7529, 0.4353, 0.7823, 0.2744, 0.3548, 0.2802, 0.3839, 0.2636, 0.3883, 0.2581, 0.3591, 0.2925, 0.3511, 0.2986, 0.3801, 0.2802, 0.3839, 0.2744, 0.3548, 0.3096, 0.3485, 0.3159, 0.3776, 0.2986, 0.3801, 0.2925, 0.3511, 0.323, 0.3476, 0.3295, 0.3766, 0.3159, 0.3776, 0.3096, 0.3485, 0.8628, 0.2294, 0.8672, 0.2588, 0.8502, 0.2581, 0.8461, 0.2287, 0.8813, 0.2304, 0.886, 0.2598, 0.8672, 0.2588, 0.8628, 0.2294, 0.8987, 0.2314, 0.9036, 0.2608, 0.886, 0.2598, 0.8813, 0.2304, 0.9124, 0.2324, 0.9176, 0.2618, 0.9036, 0.2608, 0.8987, 0.2314, 0.6505, 0.7717, 0.6497, 0.7418, 0.6657, 0.7437, 0.6663, 0.7735, 0.6322, 0.7714, 0.6311, 0.7416, 0.6497, 0.7418, 0.6505, 0.7717, 0.8461, 0.1562, 0.8461, 0.2339, 0.8138, 0.3056, 0.7541, 0.3605, 0.6761, 0.3902, 0.5917, 0.3902, 0.5138, 0.3606, 0.4541, 0.3057, 0.4218, 0.234, 0.4218, 0.1564, 0.4541, 0.08465, 0.5138, 0.02975, 0.5917, 2.528e-05, 0.6761, 0.0, 0.7541, 0.02968, 0.8138, 0.08455, 0.2374, 0.2454, 0.2585, 0.2371, 0.3234, 0.3506, 0.2453, 0.3808, 0.2148, 0.2457, 0.2374, 0.2454, 0.2453, 0.3808, 0.1619, 0.382, 0.2165, 0.141, 0.1954, 0.1492, 0.09847, 0.03137, 0.1766, 0.001238, 0.2585, 0.2371, 0.2747, 0.2222, 0.3843, 0.2962, 0.3234, 0.3506, 0.1954, 0.1492, 0.1792, 0.1642, 0.03749, 0.0858, 0.09847, 0.03137, 0.2747, 0.2222, 0.2837, 0.2029, 0.4189, 0.2258, 0.3843, 0.2962, 0.1792, 0.1642, 0.1702, 0.1835, 0.002914, 0.1562, 0.03749, 0.0858, 0.2837, 0.2029, 0.284, 0.182, 0.4218, 0.15, 0.4189, 0.2258, 0.1702, 0.1835, 0.1699, 0.2043, 0.0, 0.232, 0.002914, 0.1562, 0.284, 0.182, 0.2756, 0.1629, 0.3926, 0.08052, 0.4218, 0.15, 0.1699, 0.2043, 0.1783, 0.2234, 0.0292, 0.3015, 0.0, 0.232, 0.2756, 0.1629, 0.2599, 0.1484, 0.3358, 0.02784, 0.3926, 0.08052, 0.1783, 0.2234, 0.194, 0.238, 0.08606, 0.3542, 0.0292, 0.3015, 0.2599, 0.1484, 0.2391, 0.1407, 0.2599, 0.0, 0.3358, 0.02784, 0.194, 0.238, 0.2148, 0.2457, 0.1619, 0.382, 0.08606, 0.3542])
me_cylinder_001.use_remesh_preserve_volume = False
me_cylinder_001.use_remesh_preserve_attributes = False
me_cylinder_001.use_mirror_vertex_groups = False
me_cylinder_001.update()

# ---- objects
ob_circle = bpy.data.objects.new('Circle', me_circle)
ob_cylinder = bpy.data.objects.new('Cylinder', me_cylinder)
ob_cube = bpy.data.objects.new('Cube', me_cube)
ob_lamp = bpy.data.objects.new('Lamp', light_lamp)
ob_camera = bpy.data.objects.new('Camera', cam_camera)
ob_cylinder_001 = bpy.data.objects.new('Cylinder.001', me_cylinder_001)

# ---- transforms, parenting, visibility, modifiers, constraints
ob_circle.location = (0.04425, 2.145, 2.779)
ob_circle.lineart.crease_threshold = 0.0
ob_cylinder.location = (0.04771, 3.146, 2.511)
ob_cylinder.rotation_euler = (1.571, -0.0, 0.0)
ob_cylinder.scale = (-0.1223, -0.1223, -0.1223)
ob_cylinder.lineart.crease_threshold = 0.0
ob_cube.location = (0.0, 0.0, 0.0)
ob_cube.scale = (1.463, 3.513, 1.463)
ob_cube.lock_rotations_4d = False
ob_cube.empty_display_type = 'ARROWS'
ob_cube.lineart.crease_threshold = 0.0
ob_lamp.location = (4.076, 1.005, 5.904)
ob_lamp.rotation_euler = (0.6503, 0.05522, 1.866)
ob_lamp.lock_rotations_4d = False
ob_lamp.empty_display_type = 'ARROWS'
ob_lamp.color = (0.0, 0.0, 0.0, 0.0)
ob_lamp.lineart.crease_threshold = 0.0
ob_camera.location = (7.481, -6.508, 5.344)
ob_camera.rotation_euler = (1.109, 0.0, 0.8149)
ob_camera.lock_rotations_4d = False
ob_camera.empty_display_type = 'ARROWS'
ob_camera.color = (0.0, 0.0, 0.0, 0.0)
ob_camera.display_type = 'WIRE'
ob_camera.lineart.crease_threshold = 0.0
ob_cylinder_001.location = (0.04771, 3.146, 6.368)
ob_cylinder_001.rotation_euler = (1.571, -0.0, 0.0)
ob_cylinder_001.scale = (-0.1223, -0.1223, -0.1223)
ob_cylinder_001.lineart.crease_threshold = 0.0

# ---- collection membership
col_collection_1.objects.link(ob_circle)
col_collection_1.objects.link(ob_cylinder)
col_collection_1.objects.link(ob_cube)
col_collection_1.objects.link(ob_lamp)
col_collection_1.objects.link(ob_camera)
col_collection_1.objects.link(ob_cylinder_001)

# ---- scene / render settings (as saved in the file)
scene.camera = ob_camera
scene.frame_start = 1; scene.frame_end = 250; scene.frame_set(1)
scene.render.engine = 'BLENDER_EEVEE_NEXT'
scene.render.resolution_percentage = 50
scene.render.dither_intensity = 0.0
scene.cycles.use_denoising = False
scene.cycles.samples = 128
scene.cycles.sampling_pattern = 'TABULATED_SOBOL'
scene.cycles.use_adaptive_sampling = False
scene.cycles.use_light_tree = False
scene.cycles.blur_glossy = 0.0
scene.cycles.sample_clamp_indirect = 0.0
scene.view_settings.view_transform = 'Standard'
bpy.context.view_layer.update()
